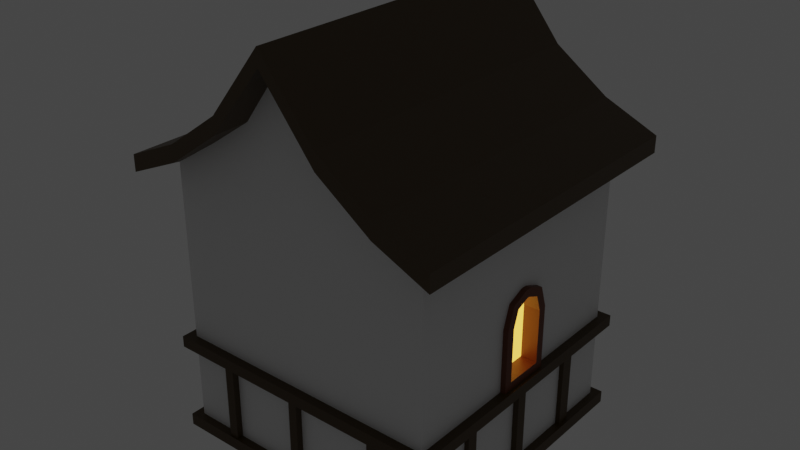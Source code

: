 # Source: small-house-3.blend  (saved by Blender 3.0.42; exported with 4.5.12 LTS)
import bpy
from mathutils import Matrix  # noqa: F401  (used for matrix-valued properties, if any)

bpy.ops.wm.read_factory_settings(use_empty=True)
scene = bpy.context.scene
scene.name = 'Scene'

# ---- collections
col_collection = bpy.data.collections.new('Collection'); scene.collection.children.link(col_collection)

# ---- materials (node trees are filled in below, after node groups)
mat_material_001 = bpy.data.materials.new('Material.001')
mat_material_001.use_transparent_shadow = False
mat_material_002 = bpy.data.materials.new('Material.002')
mat_material_002.use_transparent_shadow = False
mat_material_003 = bpy.data.materials.new('Material.003')
mat_material_003.use_transparent_shadow = False
mat_material_004 = bpy.data.materials.new('Material.004')
mat_material_004.use_transparent_shadow = False
mat_material_005 = bpy.data.materials.new('Material.005')
mat_material_005.use_transparent_shadow = False

# ---- material node trees
mat_material_001.use_nodes = True; mat_material_001.node_tree.nodes.clear()
_N = mat_material_001.node_tree.nodes; _L = mat_material_001.node_tree.links
n0 = _N.new('ShaderNodeBsdfPrincipled'); n0.name = 'Principled BSDF'; n0.location = (10, 300)
n0.distribution = 'GGX'
n0.subsurface_method = 'RANDOM_WALK_SKIN'
n0.inputs[3].default_value = 1.45
n0.inputs[27].default_value = (0.0, 0.0, 0.0, 1.0)
n0.inputs[28].default_value = 1.0
n1 = _N.new('ShaderNodeOutputMaterial'); n1.name = 'Material Output'; n1.location = (300, 300)
_L.new(n0.outputs[0], n1.inputs[0])
n1.is_active_output = True
mat_material_002.use_nodes = True; mat_material_002.node_tree.nodes.clear()
_N = mat_material_002.node_tree.nodes; _L = mat_material_002.node_tree.links
n0 = _N.new('ShaderNodeBsdfPrincipled'); n0.name = 'Principled BSDF'; n0.location = (10, 300)
n0.distribution = 'GGX'
n0.subsurface_method = 'RANDOM_WALK_SKIN'
n0.inputs[0].default_value = (0.1473, 0.03472, 0.008546, 1.0)
n0.inputs[3].default_value = 1.45
n0.inputs[27].default_value = (0.0, 0.0, 0.0, 1.0)
n0.inputs[28].default_value = 1.0
n1 = _N.new('ShaderNodeOutputMaterial'); n1.name = 'Material Output'; n1.location = (300, 300)
_L.new(n0.outputs[0], n1.inputs[0])
n1.is_active_output = True
mat_material_003.use_nodes = True; mat_material_003.node_tree.nodes.clear()
_N = mat_material_003.node_tree.nodes; _L = mat_material_003.node_tree.links
n0 = _N.new('ShaderNodeBsdfPrincipled'); n0.name = 'Principled BSDF'; n0.location = (10, 300)
n0.distribution = 'GGX'
n0.subsurface_method = 'RANDOM_WALK_SKIN'
n0.inputs[0].default_value = (0.08001, 0.04785, 0.01554, 1.0)
n0.inputs[3].default_value = 1.45
n0.inputs[27].default_value = (0.0, 0.0, 0.0, 1.0)
n0.inputs[28].default_value = 1.0
n1 = _N.new('ShaderNodeOutputMaterial'); n1.name = 'Material Output'; n1.location = (300, 300)
_L.new(n0.outputs[0], n1.inputs[0])
n1.is_active_output = True
mat_material_004.use_nodes = True; mat_material_004.node_tree.nodes.clear()
_N = mat_material_004.node_tree.nodes; _L = mat_material_004.node_tree.links
n0 = _N.new('ShaderNodeBsdfPrincipled'); n0.name = 'Principled BSDF'; n0.location = (10, 300)
n0.distribution = 'GGX'
n0.subsurface_method = 'RANDOM_WALK_SKIN'
n0.inputs[0].default_value = (0.06372, 0.03234, 0.002361, 1.0)
n0.inputs[3].default_value = 1.45
n0.inputs[27].default_value = (0.0, 0.0, 0.0, 1.0)
n0.inputs[28].default_value = 1.0
n1 = _N.new('ShaderNodeOutputMaterial'); n1.name = 'Material Output'; n1.location = (300, 300)
_L.new(n0.outputs[0], n1.inputs[0])
n1.is_active_output = True
mat_material_005.use_nodes = True; mat_material_005.node_tree.nodes.clear()
_N = mat_material_005.node_tree.nodes; _L = mat_material_005.node_tree.links
n0 = _N.new('ShaderNodeBsdfPrincipled'); n0.name = 'Principled BSDF'; n0.location = (10, 300)
n0.distribution = 'GGX'
n0.subsurface_method = 'RANDOM_WALK_SKIN'
n0.inputs[0].default_value = (0.8, 0.4024, 0.02654, 1.0)
n0.inputs[3].default_value = 1.45
n0.inputs[27].default_value = (1.0, 0.5372, 0.0683, 1.0)
n0.inputs[28].default_value = 2.0
n1 = _N.new('ShaderNodeOutputMaterial'); n1.name = 'Material Output'; n1.location = (300, 300)
_L.new(n0.outputs[0], n1.inputs[0])
n1.is_active_output = True

# ---- world
world_world = bpy.data.worlds.new('World'); scene.world = world_world
world_world.use_nodes = True; world_world.node_tree.nodes.clear()
_N = world_world.node_tree.nodes; _L = world_world.node_tree.links
n0 = _N.new('ShaderNodeOutputWorld'); n0.name = 'World Output'; n0.location = (300, 300)
n1 = _N.new('ShaderNodeBackground'); n1.name = 'Background'; n1.location = (10, 300)
n1.inputs[0].default_value = (0.05088, 0.05088, 0.05088, 1.0)
_L.new(n1.outputs[0], n0.inputs[0])
n0.is_active_output = True
world_world.color = (0.05088, 0.05088, 0.05088)
world_world.use_sun_shadow = False
world_world.sun_shadow_jitter_overblur = 0.0

# ---- meshes
me_cube_001 = bpy.data.meshes.new('Cube.001')
me_cube_001.from_pydata([(-24.78, -24.78, -24.78), (-29.75, -29.75, 24.84), (-24.78, 24.78, -24.78), (-29.75, 29.75, 24.84), (24.78, -24.78, -24.78), (29.75, -29.75, 24.84), (24.78, 24.78, -24.78), (29.75, 29.75, 24.84), (-24.78, -24.78, 26.34), (-24.78, 24.78, 26.34), (24.78, 24.78, 26.34), (24.78, -24.78, 26.34), (-29.75, -29.75, 27.9), (-29.75, 29.75, 27.9), (29.75, -29.75, 27.9), (29.75, 29.75, 27.9), (16.52, 24.78, -24.78), (8.259, 24.78, -24.78), (-7.384e-07, 24.78, -24.78), (-8.259, 24.78, -24.78), (-16.52, 24.78, -24.78), (-16.52, 24.78, 31.6), (-8.259, 24.78, 37.31), (7.384e-07, 24.78, 48.65), (8.259, 24.78, 37.31), (16.52, 24.78, 31.6), (-16.52, -24.78, -24.78), (-8.259, -24.78, -24.78), (7.384e-07, -24.78, -24.78), (8.259, -24.78, -24.78), (16.52, -24.78, -24.78), (16.52, -24.78, 31.6), (8.259, -24.78, 37.31), (-7.384e-07, -24.78, 48.65), (-8.259, -24.78, 37.31), (-16.52, -24.78, 31.6), (-19.83, 29.75, 29.24), (-9.916, 29.75, 36.29), (0.0, 29.75, 48.65), (9.916, 29.75, 36.29), (19.83, 29.75, 29.24), (19.83, -29.75, 29.24), (9.916, -29.75, 36.29), (0.0, -29.75, 48.65), (-9.916, -29.75, 36.29), (-19.83, -29.75, 29.24), (-19.83, 29.75, 32.3), (-9.916, 29.75, 39.35), (0.0, 29.75, 51.72), (9.916, 29.75, 39.35), (19.83, 29.75, 32.3), (19.83, -29.75, 32.3), (9.916, -29.75, 39.35), (0.0, -29.75, 51.72), (-9.916, -29.75, 39.35), (-19.83, -29.75, 32.3), (-24.78, 5.312, -24.78), (-24.78, -4.918, -24.78), (-24.78, -4.918, 26.34), (-24.78, 5.312, 26.34), (24.78, -4.918, -24.78), (24.78, 5.312, -24.78), (24.78, 5.312, 26.34), (24.78, -4.918, 26.34), (-29.75, -6.575, 24.84), (-29.75, 6.969, 24.84), (29.75, 6.969, 24.84), (29.75, -6.575, 24.84), (-29.75, -6.575, 27.9), (-29.75, 6.969, 27.9), (29.75, 6.969, 27.9), (29.75, -6.575, 27.9), (-19.83, -6.575, 32.3), (-19.83, 6.969, 32.3), (-9.916, -6.575, 39.35), (-9.916, 6.969, 39.35), (0.0, -6.575, 51.72), (0.0, 6.969, 51.72), (9.916, -6.575, 39.35), (9.916, 6.969, 39.35), (19.83, -6.575, 32.3), (19.83, 6.969, 32.3), (-16.52, 5.312, -24.78), (-16.52, -4.918, -24.78), (-8.259, 5.312, -24.78), (-8.259, -4.918, -24.78), (-2.461e-07, 5.312, -24.78), (2.461e-07, -4.918, -24.78), (8.259, 5.312, -24.78), (8.259, -4.918, -24.78), (16.52, 5.312, -24.78), (16.52, -4.918, -24.78), (-24.78, -24.78, -6.333), (-24.78, -24.78, 14.49), (-24.78, 24.78, 14.49), (-24.78, 24.78, -6.333), (24.78, 24.78, 14.49), (24.78, 24.78, -6.333), (24.78, -24.78, 14.49), (24.78, -24.78, -6.333), (16.52, -24.78, 14.49), (16.52, -24.78, -6.333), (8.259, -24.78, 14.49), (8.259, -24.78, -6.333), (-2.866e-07, -24.78, 14.49), (2.057e-07, -24.78, -6.333), (-8.259, -24.78, 14.49), (-8.259, -24.78, -6.333), (-16.52, -24.78, 14.49), (-16.52, -24.78, -6.333), (-16.52, 24.78, 14.49), (-16.52, 24.78, -6.333), (-8.259, 24.78, 14.49), (-8.259, 24.78, -6.333), (2.866e-07, 24.78, 14.49), (-2.057e-07, 24.78, -6.333), (8.259, 24.78, 14.49), (8.259, 24.78, -6.333), (16.52, 24.78, 14.49), (16.52, 24.78, -6.333), (24.78, 3.769, -4.795), (24.78, -3.375, -4.795), (-24.78, -3.375, -4.795), (-24.78, 3.769, -4.795), (24.78, 5.312, 15.22), (24.78, 0.4836, 9.156), (24.78, 3.769, 5.096), (24.78, 9.834, 14.49), (24.78, 3.988, 12.02), (24.78, 5.312, 10.7), (24.78, 2.743, 8.22), (24.78, 6.637, 9.374), (24.78, 6.637, 12.02), (24.78, -9.44, 14.49), (24.78, -3.375, 5.096), (24.78, -0.08961, 9.156), (24.78, -4.918, 15.22), (24.78, -6.243, 9.374), (24.78, -4.918, 10.7), (24.78, -2.349, 8.22), (24.78, -3.594, 12.02), (24.78, -6.243, 12.02), (-24.78, -4.918, 15.22), (-24.78, -0.08961, 9.156), (-24.78, -3.375, 5.096), (-24.78, -9.44, 14.49), (-24.78, -3.594, 12.02), (-24.78, -4.918, 10.7), (-24.78, -2.349, 8.22), (-24.78, -6.243, 9.374), (-24.78, -6.243, 12.02), (-24.78, 9.834, 14.49), (-24.78, 3.769, 5.096), (-24.78, 0.4836, 9.156), (-24.78, 5.312, 15.22), (-24.78, 6.637, 9.374), (-24.78, 5.312, 10.7), (-24.78, 2.743, 8.22), (-24.78, 3.988, 12.02), (-24.78, 6.637, 12.02), (-24.78, -4.918, -6.333), (-24.78, 5.312, -6.333), (24.78, 5.312, -6.333), (24.78, -4.918, -6.333), (24.78, 0.7905, 10.7), (24.78, 3.988, 9.374), (24.78, 5.312, 5.343), (24.78, -4.918, 5.343), (24.78, -3.594, 9.374), (24.78, -0.3965, 10.7), (-24.78, -0.3965, 10.7), (-24.78, -3.594, 9.374), (-24.78, -4.918, 5.343), (-24.78, 5.312, 5.343), (-24.78, 3.988, 9.374), (-24.78, 0.7905, 10.7), (22.73, 3.769, -4.795), (22.73, -3.375, -4.795), (22.73, 0.4836, 9.156), (22.73, 2.743, 8.22), (22.73, 3.769, 5.096), (22.73, -3.375, 5.096), (22.73, -2.349, 8.22), (22.73, -0.08961, 9.156), (-23.08, -3.375, -4.795), (-23.08, 3.769, -4.795), (-23.08, -0.08961, 9.156), (-23.08, -2.349, 8.22), (-23.08, -3.375, 5.096), (-23.08, 3.769, 5.096), (-23.08, 2.743, 8.22), (-23.08, 0.4836, 9.156), (-25.89, -4.918, -6.338), (-25.89, 5.312, -6.338), (-25.89, -0.3965, 10.7), (-25.89, -3.594, 9.374), (-25.89, -4.918, 5.343), (-25.89, 5.312, 5.343), (-25.89, 3.988, 9.374), (-25.89, 0.7905, 10.7), (-25.89, -3.375, -4.795), (-25.89, 3.769, -4.795), (-25.89, -0.08961, 9.156), (-25.89, -2.349, 8.22), (-25.89, -3.375, 5.096), (-25.89, 3.769, 5.096), (-25.89, 2.743, 8.22), (-25.89, 0.4836, 9.156), (25.73, 5.312, -6.338), (25.73, -4.918, -6.338), (25.73, 0.7905, 10.7), (25.73, 3.988, 9.374), (25.73, 5.312, 5.343), (25.73, -4.918, 5.343), (25.73, -3.594, 9.374), (25.73, -0.3965, 10.7), (25.73, 3.769, -4.795), (25.73, -3.375, -4.795), (25.73, 0.4836, 9.156), (25.73, 2.743, 8.22), (25.73, 3.769, 5.096), (25.73, -3.375, 5.096), (25.73, -2.349, 8.22), (25.73, -0.08961, 9.156), (-24.78, 24.78, -8.297), (24.78, 24.78, -8.297), (24.78, -24.78, -8.297), (16.52, -24.78, -8.297), (8.259, -24.78, -8.297), (2.624e-07, -24.78, -8.297), (-8.259, -24.78, -8.297), (-16.52, -24.78, -8.297), (-16.52, 24.78, -8.297), (-8.259, 24.78, -8.297), (-2.624e-07, 24.78, -8.297), (8.259, 24.78, -8.297), (16.52, 24.78, -8.297), (24.78, 12.94, -8.297), (24.78, -12.13, -8.297), (-24.78, -11.25, -8.297), (-24.78, 11.85, -8.297), (-24.78, -24.78, -8.297), (-24.78, 24.78, -22.68), (24.78, 24.78, -22.68), (24.78, -24.78, -22.68), (16.52, -24.78, -22.68), (8.259, -24.78, -22.68), (6.777e-07, -24.78, -22.68), (-8.259, -24.78, -22.68), (-16.52, -24.78, -22.68), (-16.52, 24.78, -22.68), (-8.259, 24.78, -22.68), (-6.777e-07, 24.78, -22.68), (8.259, 24.78, -22.68), (16.52, 24.78, -22.68), (24.78, 12.94, -22.68), (24.78, -12.13, -22.68), (-24.78, -11.25, -22.68), (-24.78, 11.85, -22.68), (-24.78, -24.78, -22.68), (-24.78, -8.11, -24.78), (-16.52, -8.11, -24.78), (-8.259, -8.11, -24.78), (3.252e-07, -8.11, -24.78), (8.259, -8.11, -24.78), (16.52, -8.11, -24.78), (24.78, -8.11, -24.78), (-24.78, -8.11, -6.333), (24.78, -8.11, -6.333), (24.78, -14.16, -8.297), (-24.78, -13.34, -8.297), (-24.78, -13.34, -22.68), (24.78, -14.16, -22.68), (24.78, 9.203, -24.78), (-24.78, 9.203, -24.78), (-16.52, 9.203, -24.78), (-8.259, 9.203, -24.78), (-3.445e-07, 9.203, -24.78), (8.259, 9.203, -24.78), (16.52, 9.203, -24.78), (24.78, 9.203, -6.333), (-24.78, 9.203, -6.333), (-24.78, 13.87, -8.297), (24.78, 15.3, -8.297), (24.78, 15.3, -22.68), (-24.78, 13.87, -22.68), (14.97, 24.78, -24.78), (14.97, 24.78, 32.66), (14.97, -24.78, -24.78), (14.97, -24.78, 32.66), (17.98, 29.75, 30.56), (17.98, -29.75, 30.56), (17.98, 29.75, 33.62), (17.98, -29.75, 33.62), (14.97, 5.312, -24.78), (14.97, -4.918, -24.78), (17.98, -6.575, 33.62), (17.98, 6.969, 33.62), (14.97, 24.78, -6.333), (14.97, 24.78, 14.49), (14.97, -24.78, -6.333), (14.97, -24.78, 14.49), (14.97, -24.78, -8.297), (14.97, 24.78, -8.297), (14.97, 24.78, -22.68), (14.97, -24.78, -22.68), (14.97, -8.11, -24.78), (14.97, 9.203, -24.78), (-1.666, 24.78, -24.78), (-1.666, 24.78, 46.36), (-1.666, -24.78, -24.78), (-1.666, -24.78, 46.36), (-2.0, 29.75, 46.16), (-2.0, -29.75, 46.16), (-2.0, 29.75, 49.22), (-2.0, -29.75, 49.22), (-1.666, 5.312, -24.78), (-1.666, -4.918, -24.78), (-2.0, -6.575, 49.22), (-2.0, 6.969, 49.22), (-1.666, 24.78, -6.333), (-1.666, 24.78, 14.49), (-1.666, -24.78, -6.333), (-1.666, -24.78, 14.49), (-1.666, -24.78, -8.297), (-1.666, 24.78, -8.297), (-1.666, 24.78, -22.68), (-1.666, -24.78, -22.68), (-1.666, -8.11, -24.78), (-1.666, 9.203, -24.78), (-14.74, 24.78, -24.78), (-14.74, 24.78, 32.82), (-14.74, -24.78, -24.78), (-14.74, -24.78, 32.82), (-17.7, 29.75, 30.75), (-17.7, -29.75, 30.75), (-17.7, 29.75, 33.81), (-17.7, -29.75, 33.81), (-14.74, 5.312, -24.78), (-14.74, -4.918, -24.78), (-17.7, -6.575, 33.81), (-17.7, 6.969, 33.81), (-14.74, 24.78, -6.333), (-14.74, 24.78, 14.49), (-14.74, -24.78, -6.333), (-14.74, -24.78, 14.49), (-14.74, -24.78, -8.297), (-14.74, 24.78, -8.297), (-14.74, 24.78, -22.68), (-14.74, -24.78, -22.68), (-14.74, -8.11, -24.78), (-14.74, 9.203, -24.78), (-26.45, -26.46, -8.363), (-26.45, -26.46, -6.267), (-26.45, -5.259, -6.267), (-26.45, 5.665, -6.267), (-26.45, -8.667, -6.267), (26.46, 5.665, -6.267), (26.46, -5.259, -6.267), (26.46, 9.82, -6.267), (15.99, 26.45, -6.267), (17.64, 26.45, -6.267), (0.006956, 26.45, -6.267), (8.825, 26.45, -6.267), (-1.772, 26.45, -6.267), (-15.74, 26.45, -6.267), (-8.811, 26.45, -6.267), (-26.45, 26.45, -6.267), (-17.63, 26.45, -6.267), (-15.74, -26.46, -6.267), (-17.63, -26.46, -6.267), (-1.772, -26.46, -6.267), (-8.811, -26.46, -6.267), (8.825, -26.46, -6.267), (0.006956, -26.46, -6.267), (15.99, -26.46, -6.267), (26.46, -26.46, -6.267), (17.64, -26.46, -6.267), (26.46, -8.667, -6.267), (26.46, 26.45, -6.267), (-26.45, 9.82, -6.267), (-26.45, 26.45, -8.363), (26.46, 26.45, -8.363), (26.46, -26.46, -8.363), (17.64, -26.46, -8.363), (8.825, -26.46, -8.363), (0.006956, -26.46, -8.363), (-8.811, -26.46, -8.363), (-17.63, -26.46, -8.363), (-17.63, 26.45, -8.363), (-8.811, 26.45, -8.363), (0.006955, 26.45, -8.363), (8.825, 26.45, -8.363), (17.64, 26.45, -8.363), (26.46, 13.81, -8.363), (26.46, -12.96, -8.363), (-26.45, -12.02, -8.363), (-26.45, 12.64, -8.363), (-26.45, 14.81, -8.363), (26.46, -15.13, -8.363), (15.99, -26.46, -8.363), (-1.772, -26.46, -8.363), (-15.74, -26.46, -8.363), (-15.74, 26.45, -8.363), (-1.772, 26.45, -8.363), (15.99, 26.45, -8.363), (26.46, 16.33, -8.363), (-26.45, -14.25, -8.363), (-26.29, -8.614, -24.84), (-26.29, -26.3, -24.84), (-26.29, 26.29, -22.61), (-26.29, 26.29, -24.84), (-17.52, 26.29, -24.84), (26.3, 26.29, -22.61), (26.3, 26.29, -24.84), (26.3, 9.761, -24.84), (26.3, -26.3, -22.61), (26.3, -26.3, -24.84), (17.54, -26.3, -24.84), (17.54, 26.29, -24.84), (15.9, 26.29, -24.84), (8.772, 26.29, -24.84), (0.006297, 26.29, -24.84), (-1.762, 26.29, -24.84), (-8.759, 26.29, -24.84), (-15.64, 26.29, -24.84), (-17.52, -26.3, -24.84), (-15.64, -26.3, -24.84), (-8.759, -26.3, -24.84), (-1.762, -26.3, -24.84), (0.006299, -26.3, -24.84), (8.772, -26.3, -24.84), (15.9, -26.3, -24.84), (17.54, -26.3, -22.61), (8.772, -26.3, -22.61), (0.006299, -26.3, -22.61), (-8.759, -26.3, -22.61), (-17.52, -26.3, -22.61), (-17.52, 26.29, -22.61), (-8.759, 26.29, -22.61), (0.006297, 26.29, -22.61), (8.772, 26.29, -22.61), (17.54, 26.29, -22.61), (-26.29, 9.761, -24.84), (-26.29, 5.632, -24.84), (-26.29, -5.227, -24.84), (26.3, -8.614, -24.84), (26.3, -5.227, -24.84), (26.3, 5.632, -24.84), (26.3, 13.73, -22.61), (26.3, -12.88, -22.61), (-26.29, -11.95, -22.61), (-26.29, 12.57, -22.61), (-26.29, -26.3, -22.61), (-26.29, -14.16, -22.61), (26.3, 16.24, -22.61), (15.9, 26.29, -22.61), (-1.762, 26.29, -22.61), (-15.64, 26.29, -22.61), (-15.64, -26.3, -22.61), (-1.762, -26.3, -22.61), (15.9, -26.3, -22.61), (26.3, -15.04, -22.61), (-26.29, 14.72, -22.61), (-25.84, -13.34, -8.297), (-25.84, -11.25, -8.297), (-25.84, -11.25, -22.68), (-25.84, 11.85, -8.297), (-25.84, 11.85, -22.68), (-25.84, -13.34, -22.68), (-25.84, 13.87, -8.297), (-25.84, 13.87, -22.68), (25.62, 15.3, -8.297), (25.62, 12.94, -8.297), (25.62, 12.94, -22.68), (25.62, -12.13, -8.297), (25.62, -12.13, -22.68), (25.62, 15.3, -22.68), (25.62, -14.16, -8.297), (25.62, -14.16, -22.68), (-1.666, 25.82, -8.297), (-2.624e-07, 25.82, -8.297), (14.97, 25.82, -8.297), (16.52, 25.82, -8.297), (-16.52, 25.82, -8.297), (-16.52, 25.82, -22.68), (-6.777e-07, 25.82, -22.68), (16.52, 25.82, -22.68), (14.97, 25.82, -22.68), (-1.666, 25.82, -22.68), (-14.74, 25.82, -8.297), (-14.74, 25.82, -22.68), (-14.74, -25.98, -8.297), (-16.52, -25.98, -8.297), (16.52, -25.98, -8.297), (16.52, -25.98, -22.68), (2.624e-07, -25.98, -8.297), (6.777e-07, -25.98, -22.68), (-16.52, -25.98, -22.68), (-14.74, -25.98, -22.68), (14.97, -25.98, -8.297), (14.97, -25.98, -22.68), (-1.666, -25.98, -8.297), (-1.666, -25.98, -22.68), (-24.78, -0.3377, -24.78), (24.78, -0.3377, -24.78), (-16.52, -0.3377, -24.78), (-8.259, -0.3377, -24.78), (2.573e-08, -0.3377, -24.78), (8.259, -0.3377, -24.78), (16.52, -0.3377, -24.78), (-24.78, -0.3377, -6.333), (24.78, -0.3377, -6.333), (-24.78, -0.1764, -4.795), (24.78, -0.1764, -4.795), (22.73, -0.1764, -4.795), (-23.08, -0.1764, -4.795), (-25.89, -0.3377, -6.338), (-25.89, -0.1764, -4.795), (25.73, -0.3377, -6.338), (25.73, -0.1764, -4.795), (24.78, -0.9064, -8.297), (-24.78, -0.9085, -8.297), (-24.78, -0.9085, -22.68), (24.78, -0.9064, -22.68), (14.97, -0.3377, -24.78), (-1.666, -0.3377, -24.78), (-14.74, -0.3377, -24.78), (-26.45, -0.3679, -6.267), (26.46, -0.3679, -6.267), (26.46, -0.9752, -8.363), (-26.45, -0.9774, -8.363), (-26.29, -0.365, -24.84), (26.3, -0.365, -24.84), (-26.29, -0.9709, -22.61), (26.3, -0.9687, -22.61), (24.78, 0.4697, -24.78), (-24.78, 0.4697, -6.333), (-24.78, 0.3875, -4.795), (-23.08, 0.3875, -4.795), (-25.89, 0.4697, -6.338), (-25.89, 0.3875, -4.795), (-24.78, 0.9146, -8.297), (-24.78, 0.9146, -22.68), (-26.45, 0.4942, -6.267), (-26.45, 0.9692, -8.363), (26.3, 0.4919, -24.84), (-26.29, 0.9641, -22.61), (-24.78, 0.4697, -24.78), (-16.52, 0.4697, -24.78), (-8.259, 0.4697, -24.78), (-1.312e-08, 0.4697, -24.78), (8.259, 0.4697, -24.78), (16.52, 0.4697, -24.78), (24.78, 0.4697, -6.333), (24.78, 0.3875, -4.795), (22.73, 0.3875, -4.795), (25.73, 0.4697, -6.338), (25.73, 0.3875, -4.795), (24.78, 1.072, -8.297), (24.78, 1.072, -22.68), (14.97, 0.4697, -24.78), (-1.666, 0.4697, -24.78), (-14.74, 0.4697, -24.78), (26.46, 0.4942, -6.267), (26.46, 1.137, -8.363), (-26.29, 0.4919, -24.84), (26.3, 1.131, -22.61), (25.82, 1.072, -8.297), (25.82, -0.9064, -8.297), (25.82, 1.072, -22.68), (25.82, -0.9064, -22.68), (-25.64, -0.9085, -8.297), (-25.64, -0.9085, -22.68), (-25.64, 0.9146, -8.297), (-25.64, 0.9146, -22.68), (24.78, -22.76, 26.34), (29.75, -27.39, 24.84), (29.75, -27.39, 27.9), (-24.78, -22.76, 26.34), (-29.75, -27.39, 24.84), (-29.75, -27.39, 27.9), (-19.83, -27.39, 32.3), (-9.916, -27.39, 39.35), (0.0, -27.39, 51.72), (9.916, -27.39, 39.35), (19.83, -27.39, 32.3), (17.98, -27.39, 33.62), (-2.0, -27.39, 49.22), (-17.7, -27.39, 33.81), (-24.78, 22.31, 26.34), (-29.75, 26.86, 24.84), (-29.75, 26.86, 27.9), (-19.83, 26.86, 32.3), (-9.916, 26.86, 39.35), (0.0, 26.86, 51.72), (9.916, 26.86, 39.35), (19.83, 26.86, 32.3), (24.78, 22.31, 26.34), (29.75, 26.86, 24.84), (29.75, 26.86, 27.9), (17.98, 26.86, 33.62), (-2.0, 26.86, 49.22), (-17.7, 26.86, 33.81)], [], [(161, 173, 155, 151, 94, 95, 281), (118, 25, 10, 96), (163, 167, 137, 133, 98, 99, 268), (108, 35, 8, 93), (265, 266, 4, 30), (591, 3, 9, 590), (40, 7, 10, 25), (577, 5, 11, 576), (45, 1, 8, 35), (41, 5, 14, 51), (36, 3, 13, 46), (599, 7, 15, 600), (580, 1, 12, 581), (597, 600, 15, 50), (592, 593, 46, 13), (603, 594, 47, 336), (602, 595, 48, 314), (595, 596, 49, 48), (601, 597, 50, 292), (7, 40, 50, 15), (290, 39, 49, 292), (39, 38, 48, 49), (312, 37, 47, 314), (334, 36, 46, 336), (1, 45, 55, 12), (335, 44, 54, 337), (313, 43, 53, 315), (43, 42, 52, 53), (291, 41, 51, 293), (5, 41, 31, 11), (291, 42, 32, 289), (42, 43, 33, 32), (313, 44, 34, 311), (335, 45, 35, 333), (3, 36, 21, 9), (334, 37, 22, 331), (312, 38, 23, 309), (38, 39, 24, 23), (290, 40, 25, 287), (260, 261, 26, 0), (350, 262, 27, 332), (328, 263, 28, 310), (263, 264, 29, 28), (306, 265, 30, 288), (98, 11, 31, 100), (301, 289, 32, 102), (102, 32, 33, 104), (323, 311, 34, 106), (345, 333, 35, 108), (94, 9, 21, 110), (343, 331, 22, 112), (321, 309, 23, 114), (114, 23, 24, 116), (299, 287, 25, 118), (307, 279, 90, 294), (525, 510, 91, 295), (277, 278, 88, 86), (508, 509, 89, 87), (329, 277, 86, 316), (526, 508, 87, 317), (351, 276, 84, 338), (527, 507, 85, 339), (274, 275, 82, 56), (504, 506, 83, 57), (587, 586, 80, 296), (296, 80, 81, 297), (584, 585, 78, 76), (76, 78, 79, 77), (588, 584, 76, 318), (318, 76, 77, 319), (589, 583, 74, 340), (340, 74, 75, 341), (581, 582, 72, 68), (68, 72, 73, 69), (586, 578, 71, 80), (80, 71, 70, 81), (591, 65, 69, 592), (65, 64, 68, 69), (577, 67, 71, 578), (67, 66, 70, 71), (599, 66, 62, 598), (66, 67, 63, 62), (580, 64, 58, 579), (64, 65, 59, 58), (279, 273, 61, 90), (510, 505, 60, 91), (133, 141, 136, 63, 576, 11, 98), (97, 96, 127, 131, 166, 162, 280), (151, 159, 154, 59, 590, 9, 94), (92, 93, 145, 149, 172, 160, 267), (231, 346, 402, 388), (93, 8, 579, 58, 142, 150, 145), (342, 113, 366, 365), (157, 152, 189, 190), (325, 233, 390, 404), (96, 10, 598, 62, 124, 132, 127), (97, 280, 359, 379), (134, 121, 177, 181), (230, 324, 401, 387), (298, 299, 118, 119), (324, 229, 386, 401), (115, 114, 116, 117), (229, 228, 385, 386), (320, 321, 114, 115), (320, 115, 362, 364), (342, 343, 112, 113), (228, 302, 400, 385), (95, 94, 110, 111), (105, 322, 371, 374), (344, 345, 108, 109), (227, 226, 383, 384), (322, 323, 106, 107), (115, 117, 363, 362), (103, 102, 104, 105), (241, 231, 388, 352), (300, 301, 102, 103), (113, 320, 364, 366), (99, 98, 100, 101), (226, 269, 399, 383), (109, 108, 93, 92), (298, 119, 361, 360), (170, 146, 142, 58, 59, 154, 158, 175), (225, 236, 393, 382), (119, 118, 96, 97), (280, 162, 357, 359), (124, 128, 129, 132), (164, 165, 129, 128), (166, 131, 129, 165), (127, 132, 129, 131), (133, 137, 138, 141), (167, 168, 138, 137), (169, 140, 138, 168), (136, 141, 138, 140), (142, 146, 147, 150), (170, 171, 147, 146), (172, 149, 147, 171), (145, 150, 147, 149), (151, 155, 156, 159), (173, 174, 156, 155), (175, 158, 156, 174), (154, 159, 156, 158), (164, 128, 124, 62, 63, 136, 140, 169), (143, 148, 203, 202), (139, 135, 223, 222), (162, 166, 212, 208), (121, 134, 221, 217), (166, 165, 211, 212), (134, 139, 222, 221), (172, 171, 195, 196), (153, 143, 202, 207), (173, 161, 193, 197), (160, 172, 196, 192), (126, 120, 216, 220), (130, 126, 220, 219), (135, 125, 218, 223), (511, 160, 192, 517), (171, 170, 194, 195), (175, 174, 198, 199), (176, 180, 179, 178, 183, 182, 181, 177, 515, 556), (555, 120, 176, 556), (125, 135, 183, 178), (139, 134, 181, 182), (130, 125, 178, 179), (120, 126, 180, 176), (135, 139, 182, 183), (126, 130, 179, 180), (184, 188, 187, 186, 191, 190, 189, 185, 539, 516), (148, 143, 186, 187), (152, 123, 185, 189), (143, 153, 191, 186), (513, 122, 184, 516), (153, 157, 190, 191), (144, 148, 187, 188), (122, 144, 188, 184), (541, 201, 193, 540), (202, 203, 195, 194), (203, 204, 196, 195), (205, 206, 198, 197), (206, 207, 199, 198), (207, 202, 194, 199), (204, 200, 192, 196), (201, 205, 197, 193), (144, 122, 200, 204), (148, 144, 204, 203), (538, 123, 201, 541), (123, 152, 205, 201), (170, 175, 199, 194), (152, 157, 206, 205), (174, 173, 197, 198), (157, 153, 207, 206), (520, 217, 209, 519), (218, 219, 211, 210), (219, 220, 212, 211), (221, 222, 214, 213), (222, 223, 215, 214), (223, 218, 210, 215), (220, 216, 208, 212), (217, 221, 213, 209), (167, 163, 209, 213), (554, 162, 208, 557), (168, 167, 213, 214), (164, 169, 215, 210), (514, 121, 217, 520), (169, 168, 214, 215), (125, 130, 219, 218), (165, 164, 210, 211), (285, 282, 224, 242), (254, 236, 225, 243), (272, 269, 226, 244), (249, 231, 241, 259), (244, 226, 227, 245), (305, 302, 228, 246), (246, 228, 229, 247), (327, 324, 230, 248), (305, 245, 495, 501), (242, 224, 232, 250), (348, 347, 233, 251), (347, 348, 491, 490), (252, 234, 235, 253), (303, 236, 483, 482), (255, 284, 477, 474), (524, 521, 238, 256), (240, 282, 470, 467), (543, 542, 240, 258), (30, 4, 417, 418), (251, 326, 457, 439), (19, 330, 425, 424), (536, 61, 448, 546), (4, 266, 446, 417), (266, 60, 447, 446), (273, 6, 414, 415), (330, 20, 412, 425), (308, 19, 424, 423), (504, 57, 445, 532), (20, 2, 411, 412), (17, 18, 422, 421), (274, 56, 444, 443), (286, 17, 421, 420), (57, 260, 408, 445), (2, 274, 443, 411), (248, 349, 459, 436), (6, 16, 419, 414), (29, 288, 432, 431), (285, 242, 410, 463), (259, 241, 270, 271), (284, 283, 472, 477), (281, 95, 367, 380), (224, 282, 398, 381), (295, 91, 265, 306), (87, 89, 264, 263), (317, 87, 263, 328), (339, 85, 262, 350), (57, 83, 261, 260), (91, 60, 266, 265), (61, 273, 415, 448), (250, 348, 458, 438), (243, 225, 283, 284), (257, 271, 469, 466), (512, 163, 358, 529), (347, 232, 389, 403), (16, 6, 273, 279), (2, 20, 275, 274), (330, 19, 276, 351), (308, 18, 277, 329), (18, 17, 278, 277), (286, 16, 279, 307), (17, 286, 307, 278), (89, 295, 306, 264), (254, 243, 413, 442), (260, 0, 409, 408), (253, 235, 303, 304), (245, 227, 494, 495), (101, 100, 301, 300), (267, 160, 354, 356), (117, 116, 299, 298), (119, 97, 379, 361), (78, 296, 297, 79), (585, 587, 296, 78), (509, 525, 295, 89), (278, 307, 294, 88), (116, 24, 287, 299), (100, 31, 289, 301), (264, 306, 288, 29), (39, 290, 287, 24), (41, 291, 289, 31), (42, 291, 293, 52), (40, 290, 292, 50), (596, 601, 292, 49), (19, 308, 329, 276), (85, 317, 328, 262), (16, 286, 420, 419), (272, 244, 416, 462), (251, 233, 325, 326), (327, 247, 497, 503), (105, 104, 323, 322), (346, 230, 387, 402), (113, 112, 321, 320), (537, 161, 355, 544), (74, 318, 319, 75), (583, 588, 318, 74), (507, 526, 317, 85), (276, 329, 316, 84), (112, 22, 309, 321), (104, 33, 311, 323), (262, 328, 310, 27), (37, 312, 309, 22), (43, 313, 311, 33), (44, 313, 315, 54), (38, 312, 314, 48), (594, 602, 314, 47), (20, 330, 351, 275), (83, 339, 350, 261), (249, 259, 453, 437), (244, 245, 433, 416), (236, 254, 487, 483), (248, 230, 346, 349), (107, 106, 345, 344), (268, 99, 376, 378), (111, 110, 343, 342), (107, 344, 369, 372), (72, 340, 341, 73), (582, 589, 340, 72), (506, 527, 339, 83), (275, 351, 338, 82), (110, 21, 331, 343), (106, 34, 333, 345), (261, 350, 332, 26), (36, 334, 331, 21), (44, 335, 333, 34), (45, 335, 337, 55), (37, 334, 336, 47), (593, 603, 336, 46), (545, 544, 355, 397), (407, 356, 354, 396), (530, 529, 358, 395), (406, 359, 357, 394), (405, 360, 361, 393), (391, 362, 363, 392), (404, 364, 362, 391), (403, 365, 366, 390), (381, 367, 368, 389), (402, 369, 370, 388), (401, 371, 372, 387), (385, 373, 374, 386), (400, 375, 373, 385), (383, 376, 377, 384), (388, 370, 353, 352), (399, 378, 376, 383), (393, 361, 379, 382), (398, 380, 367, 381), (395, 358, 378, 399), (352, 353, 356, 407), (397, 355, 380, 398), (382, 379, 359, 406), (384, 377, 375, 400), (392, 363, 360, 405), (386, 374, 371, 401), (390, 366, 364, 404), (387, 372, 369, 402), (389, 368, 365, 403), (161, 281, 380, 355), (92, 267, 356, 353), (232, 224, 381, 389), (282, 240, 397, 398), (163, 268, 378, 358), (95, 111, 368, 367), (233, 347, 403, 390), (283, 225, 382, 406), (269, 238, 395, 399), (234, 325, 404, 391), (117, 298, 360, 363), (270, 241, 352, 407), (344, 109, 370, 369), (235, 234, 391, 392), (236, 303, 405, 393), (101, 300, 375, 377), (322, 107, 372, 371), (237, 283, 406, 394), (559, 237, 394, 565), (302, 227, 384, 400), (103, 105, 374, 373), (239, 270, 407, 396), (303, 235, 392, 405), (522, 239, 396, 531), (300, 103, 373, 375), (99, 101, 377, 376), (111, 342, 365, 368), (109, 92, 353, 370), (566, 547, 452, 444), (408, 454, 451, 445), (533, 535, 450, 447), (415, 455, 449, 448), (420, 456, 442, 419), (422, 440, 441, 421), (423, 457, 440, 422), (425, 458, 439, 424), (411, 410, 438, 412), (427, 459, 437, 426), (429, 460, 436, 428), (431, 434, 435, 430), (432, 461, 434, 431), (417, 416, 433, 418), (426, 437, 453, 409), (446, 462, 416, 417), (419, 442, 413, 414), (443, 463, 410, 411), (447, 450, 462, 446), (409, 453, 454, 408), (444, 452, 463, 443), (414, 413, 455, 415), (418, 433, 461, 432), (421, 441, 456, 420), (430, 435, 460, 429), (424, 439, 457, 423), (428, 436, 459, 427), (412, 438, 458, 425), (247, 327, 460, 435), (543, 258, 452, 547), (26, 332, 427, 426), (271, 257, 451, 454), (0, 26, 426, 409), (243, 284, 455, 413), (524, 256, 450, 535), (332, 27, 428, 427), (258, 285, 463, 452), (259, 271, 454, 453), (284, 255, 449, 455), (310, 28, 430, 429), (256, 272, 462, 450), (304, 254, 442, 456), (28, 29, 431, 430), (252, 253, 441, 440), (288, 30, 418, 432), (326, 252, 440, 457), (348, 251, 439, 458), (18, 308, 423, 422), (253, 304, 456, 441), (242, 250, 438, 410), (245, 305, 461, 433), (349, 249, 437, 459), (27, 310, 429, 428), (327, 248, 436, 460), (246, 247, 435, 434), (305, 246, 434, 461), (469, 464, 465, 466), (468, 467, 470, 471), (239, 257, 466, 465), (282, 285, 471, 470), (270, 239, 465, 464), (285, 258, 468, 471), (271, 270, 464, 469), (258, 240, 467, 468), (477, 472, 473, 474), (476, 475, 478, 479), (269, 272, 479, 478), (272, 256, 476, 479), (237, 255, 474, 473), (283, 237, 473, 472), (256, 238, 475, 476), (238, 269, 478, 475), (489, 480, 481, 486), (488, 482, 483, 487), (485, 484, 490, 491), (326, 325, 480, 489), (304, 303, 482, 488), (325, 234, 481, 480), (234, 252, 486, 481), (252, 326, 489, 486), (232, 347, 490, 484), (250, 232, 484, 485), (348, 250, 485, 491), (254, 304, 488, 487), (499, 492, 493, 498), (495, 494, 500, 501), (497, 496, 502, 503), (229, 324, 502, 496), (249, 349, 499, 498), (227, 302, 500, 494), (346, 231, 493, 492), (231, 249, 498, 493), (349, 346, 492, 499), (324, 327, 503, 502), (302, 305, 501, 500), (247, 229, 496, 497), (560, 524, 535, 567), (257, 523, 534, 451), (546, 567, 535, 533), (445, 451, 534, 532), (542, 522, 531, 545), (238, 521, 530, 395), (565, 564, 529, 530), (396, 354, 528, 531), (549, 563, 527, 506), (550, 562, 526, 507), (160, 511, 528, 354), (552, 561, 525, 509), (554, 512, 529, 564), (548, 504, 532, 566), (60, 505, 533, 447), (257, 239, 522, 523), (559, 521, 569, 568), (555, 514, 520, 558), (163, 512, 519, 209), (558, 520, 519, 557), (122, 513, 518, 200), (200, 518, 517, 192), (538, 513, 516, 539), (121, 514, 515, 177), (537, 511, 517, 540), (553, 536, 505, 510), (548, 549, 506, 504), (563, 550, 507, 527), (562, 551, 508, 526), (551, 552, 509, 508), (561, 553, 510, 525), (294, 90, 553, 561), (86, 88, 552, 551), (316, 86, 551, 562), (338, 84, 550, 563), (56, 82, 549, 548), (90, 61, 536, 553), (161, 537, 540, 193), (123, 538, 539, 185), (216, 558, 557, 208), (120, 555, 558, 216), (255, 237, 559, 560), (56, 548, 566, 444), (162, 554, 564, 357), (88, 294, 561, 552), (84, 316, 562, 550), (82, 338, 563, 549), (394, 357, 564, 565), (240, 542, 545, 397), (448, 449, 567, 546), (255, 560, 567, 449), (523, 543, 547, 534), (532, 534, 547, 566), (521, 559, 565, 530), (531, 528, 544, 545), (511, 537, 544, 528), (505, 536, 546, 533), (523, 522, 572, 573), (512, 554, 557, 519), (513, 538, 541, 518), (518, 541, 540, 517), (514, 555, 556, 515), (570, 568, 569, 571), (560, 559, 568, 570), (521, 524, 571, 569), (524, 560, 570, 571), (573, 572, 574, 575), (522, 542, 574, 572), (543, 523, 573, 575), (542, 543, 575, 574), (55, 337, 589, 582), (54, 315, 588, 583), (52, 293, 587, 585), (1, 580, 579, 8), (5, 577, 578, 14), (51, 14, 578, 586), (12, 55, 582, 581), (337, 54, 583, 589), (315, 53, 584, 588), (53, 52, 585, 584), (293, 51, 586, 587), (64, 580, 581, 68), (67, 577, 576, 63), (73, 341, 603, 593), (75, 319, 602, 594), (79, 297, 601, 596), (7, 599, 598, 10), (3, 591, 592, 13), (297, 81, 597, 601), (77, 79, 596, 595), (319, 77, 595, 602), (341, 75, 594, 603), (69, 73, 593, 592), (81, 70, 600, 597), (66, 599, 600, 70), (65, 591, 590, 59)])
me_cube_001.polygons.foreach_set('material_index', [0, 0, 0, 0, 0, 2, 2, 2, 2, 2, 2, 2, 2, 2, 2, 2, 2, 2, 2, 2, 2, 2, 2, 2, 2, 2, 2, 2, 2, 2, 2, 2, 2, 2, 2, 2, 2, 2, 2, 0, 0, 0, 0, 0, 0, 0, 0, 0, 0, 0, 0, 0, 0, 0, 0, 0, 0, 0, 0, 0, 0, 0, 0, 0, 2, 2, 2, 2, 2, 2, 2, 2, 2, 2, 2, 2, 2, 2, 2, 2, 2, 2, 2, 2, 0, 0, 0, 0, 0, 0, 3, 0, 3, 1, 3, 0, 3, 1, 3, 0, 3, 0, 3, 0, 3, 0, 3, 0, 3, 0, 3, 0, 3, 0, 3, 0, 3, 0, 3, 0, 3, 0, 3, 0, 3, 0, 0, 0, 0, 0, 0, 0, 0, 0, 0, 0, 0, 0, 0, 0, 0, 0, 1, 1, 1, 1, 1, 1, 1, 1, 1, 1, 1, 1, 1, 3, 1, 1, 4, 1, 1, 1, 1, 1, 1, 1, 4, 1, 1, 1, 1, 1, 1, 1, 1, 1, 1, 1, 1, 1, 1, 1, 1, 1, 1, 1, 1, 1, 1, 1, 1, 1, 1, 1, 1, 1, 1, 1, 1, 3, 1, 1, 1, 1, 1, 1, 0, 0, 0, 0, 0, 0, 0, 0, 3, 0, 0, 3, 0, 3, 3, 0, 3, 0, 0, 3, 0, 0, 0, 0, 0, 0, 0, 0, 0, 0, 0, 0, 0, 0, 3, 0, 0, 3, 0, 3, 3, 3, 0, 0, 0, 0, 0, 0, 0, 3, 0, 3, 3, 3, 0, 0, 0, 0, 0, 0, 0, 0, 3, 0, 0, 3, 0, 3, 0, 3, 2, 2, 0, 0, 0, 0, 0, 2, 2, 2, 2, 2, 0, 0, 0, 3, 0, 3, 0, 3, 0, 3, 2, 2, 0, 0, 0, 0, 0, 2, 2, 2, 2, 2, 0, 0, 3, 3, 3, 0, 0, 3, 0, 3, 2, 2, 0, 0, 0, 0, 0, 2, 2, 2, 2, 2, 3, 3, 3, 3, 3, 3, 3, 3, 3, 3, 3, 3, 3, 3, 3, 3, 3, 3, 3, 3, 3, 3, 3, 3, 3, 3, 3, 3, 3, 3, 3, 3, 3, 3, 3, 3, 3, 3, 3, 3, 3, 3, 3, 3, 3, 3, 3, 3, 3, 3, 3, 3, 3, 3, 3, 3, 3, 3, 3, 3, 3, 3, 3, 3, 3, 3, 3, 3, 3, 3, 3, 3, 3, 3, 3, 3, 3, 3, 3, 3, 3, 3, 3, 3, 3, 3, 0, 3, 0, 3, 3, 0, 3, 3, 3, 0, 3, 3, 0, 3, 0, 3, 3, 0, 3, 3, 3, 3, 0, 3, 3, 3, 3, 3, 3, 3, 3, 3, 3, 3, 3, 3, 3, 3, 3, 3, 3, 3, 3, 3, 3, 3, 3, 3, 3, 3, 3, 3, 3, 3, 3, 3, 3, 3, 3, 3, 3, 3, 3, 3, 3, 3, 3, 3, 3, 3, 3, 3, 3, 3, 0, 0, 3, 0, 3, 0, 0, 0, 3, 1, 3, 1, 1, 1, 1, 1, 3, 0, 0, 0, 0, 0, 0, 0, 0, 0, 0, 0, 0, 3, 1, 1, 1, 0, 0, 3, 0, 0, 0, 3, 3, 3, 3, 3, 3, 3, 3, 3, 0, 3, 3, 1, 1, 1, 3, 3, 3, 3, 3, 3, 3, 3, 2, 2, 2, 2, 2, 2, 2, 2, 2, 2, 2, 2, 2, 2, 2, 2, 2, 2, 2, 2, 2, 2, 2, 2, 2, 2])
_uv = me_cube_001.uv_layers.new(name='UVMap')
_uv.uv.foreach_set('vector', [0.4652, 0.1667, 0.5264, 0.1667, 0.542, 0.1723, 0.5485, 0.186, 0.5485, 0.25, 0.4652, 0.25, 0.4652, 0.1833, 0.5485, 0.4583, 0.625, 0.4583, 0.625, 0.5, 0.5485, 0.5, 0.4652, 0.6667, 0.5264, 0.6667, 0.542, 0.6722, 0.5485, 0.6856, 0.5485, 0.75, 0.4652, 0.75, 0.4652, 0.6801, 0.5485, 0.9583, 0.625, 0.9583, 0.625, 1.0, 0.5485, 1.0, 0.3333, 0.6801, 0.375, 0.6801, 0.375, 0.75, 0.3333, 0.75, 0.8504, 0.5331, 0.8504, 0.5246, 0.875, 0.5, 0.875, 0.5106, 0.6831, 0.5246, 0.6496, 0.5246, 0.625, 0.5, 0.6667, 0.5, 0.6496, 0.7186, 0.6496, 0.7254, 0.625, 0.75, 0.625, 0.7415, 0.8169, 0.7254, 0.8504, 0.7254, 0.875, 0.75, 0.8333, 0.75, 0.6831, 0.7254, 0.6496, 0.7254, 0.6496, 0.7254, 0.6831, 0.7254, 0.8169, 0.5246, 0.8504, 0.5246, 0.8504, 0.5246, 0.8169, 0.5246, 0.6496, 0.5331, 0.6496, 0.5246, 0.6496, 0.5246, 0.6496, 0.5331, 0.8504, 0.7186, 0.8504, 0.7254, 0.8504, 0.7254, 0.8504, 0.7186, 0.6831, 0.5331, 0.6496, 0.5331, 0.6496, 0.5246, 0.6831, 0.5246, 0.8504, 0.5331, 0.8169, 0.5331, 0.8169, 0.5246, 0.8504, 0.5246, 0.8097, 0.5331, 0.7835, 0.5331, 0.7835, 0.5246, 0.8097, 0.5246, 0.7567, 0.5331, 0.75, 0.5331, 0.75, 0.5246, 0.7567, 0.5246, 0.75, 0.5331, 0.7165, 0.5331, 0.7165, 0.5246, 0.75, 0.5246, 0.6893, 0.5331, 0.6831, 0.5331, 0.6831, 0.5246, 0.6893, 0.5246, 0.6496, 0.5246, 0.6831, 0.5246, 0.6831, 0.5246, 0.6496, 0.5246, 0.6893, 0.5246, 0.7165, 0.5246, 0.7165, 0.5246, 0.6893, 0.5246, 0.7165, 0.5246, 0.75, 0.5246, 0.75, 0.5246, 0.7165, 0.5246, 0.7567, 0.5246, 0.7835, 0.5246, 0.7835, 0.5246, 0.7567, 0.5246, 0.8097, 0.5246, 0.8169, 0.5246, 0.8169, 0.5246, 0.8097, 0.5246, 0.8504, 0.7254, 0.8169, 0.7254, 0.8169, 0.7254, 0.8504, 0.7254, 0.8097, 0.7254, 0.7835, 0.7254, 0.7835, 0.7254, 0.8097, 0.7254, 0.7567, 0.7254, 0.75, 0.7254, 0.75, 0.7254, 0.7567, 0.7254, 0.75, 0.7254, 0.7165, 0.7254, 0.7165, 0.7254, 0.75, 0.7254, 0.6893, 0.7254, 0.6831, 0.7254, 0.6831, 0.7254, 0.6893, 0.7254, 0.6496, 0.7254, 0.6831, 0.7254, 0.6667, 0.75, 0.625, 0.75, 0.6893, 0.7254, 0.7165, 0.7254, 0.7083, 0.75, 0.6745, 0.75, 0.7165, 0.7254, 0.75, 0.7254, 0.75, 0.75, 0.7083, 0.75, 0.7567, 0.7254, 0.7835, 0.7254, 0.7917, 0.75, 0.7584, 0.75, 0.8097, 0.7254, 0.8169, 0.7254, 0.8333, 0.75, 0.8244, 0.75, 0.8504, 0.5246, 0.8169, 0.5246, 0.8333, 0.5, 0.875, 0.5, 0.8097, 0.5246, 0.7835, 0.5246, 0.7917, 0.5, 0.8244, 0.5, 0.7567, 0.5246, 0.75, 0.5246, 0.75, 0.5, 0.7584, 0.5, 0.75, 0.5246, 0.7165, 0.5246, 0.7083, 0.5, 0.75, 0.5, 0.6893, 0.5246, 0.6831, 0.5246, 0.6667, 0.5, 0.6745, 0.5, 0.125, 0.6801, 0.1667, 0.6801, 0.1667, 0.75, 0.125, 0.75, 0.1756, 0.6801, 0.2083, 0.6801, 0.2083, 0.75, 0.1756, 0.75, 0.2416, 0.6801, 0.25, 0.6801, 0.25, 0.75, 0.2416, 0.75, 0.25, 0.6801, 0.2917, 0.6801, 0.2917, 0.75, 0.25, 0.75, 0.3255, 0.6801, 0.3333, 0.6801, 0.3333, 0.75, 0.3255, 0.75, 0.5485, 0.75, 0.625, 0.75, 0.625, 0.7917, 0.5485, 0.7917, 0.5485, 0.7995, 0.625, 0.7995, 0.625, 0.8333, 0.5485, 0.8333, 0.5485, 0.8333, 0.625, 0.8333, 0.625, 0.875, 0.5485, 0.875, 0.5485, 0.8834, 0.625, 0.8834, 0.625, 0.9167, 0.5485, 0.9167, 0.5485, 0.9494, 0.625, 0.9494, 0.625, 0.9583, 0.5485, 0.9583, 0.5485, 0.25, 0.625, 0.25, 0.625, 0.2917, 0.5485, 0.2917, 0.5485, 0.3006, 0.625, 0.3006, 0.625, 0.3333, 0.5485, 0.3333, 0.5485, 0.3666, 0.625, 0.3666, 0.625, 0.375, 0.5485, 0.375, 0.5485, 0.375, 0.625, 0.375, 0.625, 0.4167, 0.5485, 0.4167, 0.5485, 0.4505, 0.625, 0.4505, 0.625, 0.4583, 0.5485, 0.4583, 0.3255, 0.5667, 0.3333, 0.5667, 0.3333, 0.5833, 0.3255, 0.5833, 0.3255, 0.6294, 0.3333, 0.6294, 0.3333, 0.6667, 0.3255, 0.6667, 0.25, 0.5667, 0.2917, 0.5667, 0.2917, 0.5833, 0.25, 0.5833, 0.25, 0.6294, 0.2917, 0.6294, 0.2917, 0.6667, 0.25, 0.6667, 0.2416, 0.5667, 0.25, 0.5667, 0.25, 0.5833, 0.2416, 0.5833, 0.2416, 0.6294, 0.25, 0.6294, 0.25, 0.6667, 0.2416, 0.6667, 0.1756, 0.5667, 0.2083, 0.5667, 0.2083, 0.5833, 0.1756, 0.5833, 0.1756, 0.6294, 0.2083, 0.6294, 0.2083, 0.6667, 0.1756, 0.6667, 0.125, 0.5667, 0.1667, 0.5667, 0.1667, 0.5833, 0.125, 0.5833, 0.125, 0.6294, 0.1667, 0.6294, 0.1667, 0.6667, 0.125, 0.6667, 0.6893, 0.7186, 0.6831, 0.7186, 0.6831, 0.6585, 0.6893, 0.6585, 0.6893, 0.6585, 0.6831, 0.6585, 0.6831, 0.5915, 0.6893, 0.5915, 0.75, 0.7186, 0.7165, 0.7186, 0.7165, 0.6585, 0.75, 0.6585, 0.75, 0.6585, 0.7165, 0.6585, 0.7165, 0.5915, 0.75, 0.5915, 0.7567, 0.7186, 0.75, 0.7186, 0.75, 0.6585, 0.7567, 0.6585, 0.7567, 0.6585, 0.75, 0.6585, 0.75, 0.5915, 0.7567, 0.5915, 0.8097, 0.7186, 0.7835, 0.7186, 0.7835, 0.6585, 0.8097, 0.6585, 0.8097, 0.6585, 0.7835, 0.6585, 0.7835, 0.5915, 0.8097, 0.5915, 0.8504, 0.7186, 0.8169, 0.7186, 0.8169, 0.6585, 0.8504, 0.6585, 0.8504, 0.6585, 0.8169, 0.6585, 0.8169, 0.5915, 0.8504, 0.5915, 0.6831, 0.7186, 0.6496, 0.7186, 0.6496, 0.6585, 0.6831, 0.6585, 0.6831, 0.6585, 0.6496, 0.6585, 0.6496, 0.5915, 0.6831, 0.5915, 0.8504, 0.5331, 0.8504, 0.5915, 0.8504, 0.5915, 0.8504, 0.5331, 0.8504, 0.5915, 0.8504, 0.6585, 0.8504, 0.6585, 0.8504, 0.5915, 0.6496, 0.7186, 0.6496, 0.6585, 0.6496, 0.6585, 0.6496, 0.7186, 0.6496, 0.6585, 0.6496, 0.5915, 0.6496, 0.5915, 0.6496, 0.6585, 0.6496, 0.5331, 0.6496, 0.5915, 0.625, 0.5833, 0.625, 0.5106, 0.6496, 0.5915, 0.6496, 0.6585, 0.625, 0.6667, 0.625, 0.5833, 0.8504, 0.7186, 0.8504, 0.6585, 0.875, 0.6667, 0.875, 0.7415, 0.8504, 0.6585, 0.8504, 0.5915, 0.875, 0.5833, 0.875, 0.6667, 0.3333, 0.5667, 0.375, 0.5667, 0.375, 0.5833, 0.3333, 0.5833, 0.3333, 0.6294, 0.375, 0.6294, 0.375, 0.6667, 0.3333, 0.6667, 0.5485, 0.6856, 0.555, 0.6722, 0.5706, 0.6667, 0.625, 0.6667, 0.625, 0.7415, 0.625, 0.75, 0.5485, 0.75, 0.4652, 0.5, 0.5485, 0.5, 0.5485, 0.564, 0.542, 0.5777, 0.5264, 0.5833, 0.4652, 0.5833, 0.4652, 0.5667, 0.5485, 0.186, 0.555, 0.1723, 0.5706, 0.1667, 0.625, 0.1667, 0.625, 0.2394, 0.625, 0.25, 0.5485, 0.25, 0.4652, 0.0, 0.5485, 0.0, 0.5485, 0.06436, 0.542, 0.07778, 0.5264, 0.08333, 0.4652, 0.08333, 0.4652, 0.06994, 0.4556, 0.9583, 0.4556, 0.9494, 0.4556, 0.9494, 0.4556, 0.9583, 0.5485, 0.0, 0.625, 0.0, 0.625, 0.008475, 0.625, 0.08333, 0.5706, 0.08333, 0.555, 0.07778, 0.5485, 0.06436, 0.4652, 0.3006, 0.4652, 0.3333, 0.4652, 0.3333, 0.4652, 0.3006, 0.5372, 0.1457, 0.5239, 0.1541, 0.5239, 0.1541, 0.5372, 0.1457, 0.4556, 0.3666, 0.4556, 0.3333, 0.4556, 0.3333, 0.4556, 0.3666, 0.5485, 0.5, 0.625, 0.5, 0.625, 0.5106, 0.625, 0.5833, 0.5706, 0.5833, 0.555, 0.5777, 0.5485, 0.564, 0.4652, 0.5, 0.4652, 0.5667, 0.4652, 0.5667, 0.4652, 0.5, 0.5239, 0.6541, 0.4732, 0.6541, 0.4732, 0.6541, 0.5239, 0.6541, 0.4556, 0.9167, 0.4556, 0.8834, 0.4556, 0.8834, 0.4556, 0.9167, 0.4652, 0.4505, 0.5485, 0.4505, 0.5485, 0.4583, 0.4652, 0.4583, 0.4556, 0.8834, 0.4556, 0.875, 0.4556, 0.875, 0.4556, 0.8834, 0.4652, 0.375, 0.5485, 0.375, 0.5485, 0.4167, 0.4652, 0.4167, 0.4556, 0.875, 0.4556, 0.8333, 0.4556, 0.8333, 0.4556, 0.875, 0.4652, 0.3666, 0.5485, 0.3666, 0.5485, 0.375, 0.4652, 0.375, 0.4652, 0.3666, 0.4652, 0.375, 0.4652, 0.375, 0.4652, 0.3666, 0.4652, 0.3006, 0.5485, 0.3006, 0.5485, 0.3333, 0.4652, 0.3333, 0.4556, 0.8333, 0.4556, 0.7995, 0.4556, 0.7995, 0.4556, 0.8333, 0.4652, 0.25, 0.5485, 0.25, 0.5485, 0.2917, 0.4652, 0.2917, 0.4652, 0.875, 0.4652, 0.8834, 0.4652, 0.8834, 0.4652, 0.875, 0.4652, 0.9494, 0.5485, 0.9494, 0.5485, 0.9583, 0.4652, 0.9583, 0.4556, 0.7917, 0.4556, 0.75, 0.4556, 0.75, 0.4556, 0.7917, 0.4652, 0.8834, 0.5485, 0.8834, 0.5485, 0.9167, 0.4652, 0.9167, 0.4652, 0.375, 0.4652, 0.4167, 0.4652, 0.4167, 0.4652, 0.375, 0.4652, 0.8333, 0.5485, 0.8333, 0.5485, 0.875, 0.4652, 0.875, 0.4556, 1.0, 0.4556, 0.9583, 0.4556, 0.9583, 0.4556, 1.0, 0.4652, 0.7995, 0.5485, 0.7995, 0.5485, 0.8333, 0.4652, 0.8333, 0.4652, 0.3333, 0.4652, 0.3666, 0.4652, 0.3666, 0.4652, 0.3333, 0.4652, 0.75, 0.5485, 0.75, 0.5485, 0.7917, 0.4652, 0.7917, 0.4556, 0.75, 0.4556, 0.6801, 0.4556, 0.6801, 0.4556, 0.75, 0.4652, 0.9583, 0.5485, 0.9583, 0.5485, 1.0, 0.4652, 1.0, 0.4652, 0.4505, 0.4652, 0.4583, 0.4652, 0.4583, 0.4652, 0.4505, 0.5485, 0.1202, 0.555, 0.09412, 0.5706, 0.08333, 0.625, 0.08333, 0.625, 0.1667, 0.5706, 0.1667, 0.555, 0.1559, 0.5485, 0.1298, 0.4556, 0.5, 0.4556, 0.4583, 0.4556, 0.4583, 0.4556, 0.5, 0.4652, 0.4583, 0.5485, 0.4583, 0.5485, 0.5, 0.4652, 0.5, 0.4652, 0.5667, 0.4652, 0.5833, 0.4652, 0.5833, 0.4652, 0.5667, 0.5706, 0.5833, 0.555, 0.5941, 0.5485, 0.5833, 0.555, 0.5777, 0.5485, 0.6202, 0.542, 0.5941, 0.5485, 0.5833, 0.555, 0.5941, 0.5264, 0.5833, 0.542, 0.5777, 0.5485, 0.5833, 0.542, 0.5941, 0.5485, 0.564, 0.555, 0.5777, 0.5485, 0.5833, 0.542, 0.5777, 0.5485, 0.6856, 0.542, 0.6722, 0.5485, 0.6667, 0.555, 0.6722, 0.5264, 0.6667, 0.542, 0.6559, 0.5485, 0.6667, 0.542, 0.6722, 0.5485, 0.6298, 0.555, 0.6559, 0.5485, 0.6667, 0.542, 0.6559, 0.5706, 0.6667, 0.555, 0.6722, 0.5485, 0.6667, 0.555, 0.6559, 0.5706, 0.08333, 0.555, 0.09412, 0.5485, 0.08333, 0.555, 0.07778, 0.5485, 0.1202, 0.542, 0.09412, 0.5485, 0.08333, 0.555, 0.09412, 0.5264, 0.08333, 0.542, 0.07778, 0.5485, 0.08333, 0.542, 0.09412, 0.5485, 0.06436, 0.555, 0.07778, 0.5485, 0.08333, 0.542, 0.07778, 0.5485, 0.186, 0.542, 0.1723, 0.5485, 0.1667, 0.555, 0.1723, 0.5264, 0.1667, 0.542, 0.1559, 0.5485, 0.1667, 0.542, 0.1723, 0.5485, 0.1298, 0.555, 0.1559, 0.5485, 0.1667, 0.542, 0.1559, 0.5706, 0.1667, 0.555, 0.1723, 0.5485, 0.1667, 0.555, 0.1559, 0.5485, 0.6202, 0.555, 0.5941, 0.5706, 0.5833, 0.625, 0.5833, 0.625, 0.6667, 0.5706, 0.6667, 0.555, 0.6559, 0.5485, 0.6298, 0.5414, 0.1227, 0.5372, 0.1043, 0.5372, 0.1043, 0.5414, 0.1227, 0.5372, 0.6457, 0.5414, 0.6273, 0.5414, 0.6273, 0.5372, 0.6457, 0.4652, 0.5833, 0.5264, 0.5833, 0.5264, 0.5833, 0.4652, 0.5833, 0.4732, 0.6541, 0.5239, 0.6541, 0.5239, 0.6541, 0.4732, 0.6541, 0.5264, 0.5833, 0.542, 0.5941, 0.542, 0.5941, 0.5264, 0.5833, 0.5239, 0.6541, 0.5372, 0.6457, 0.5372, 0.6457, 0.5239, 0.6541, 0.5264, 0.08333, 0.542, 0.09412, 0.542, 0.09412, 0.5264, 0.08333, 0.5414, 0.1273, 0.5414, 0.1227, 0.5414, 0.1227, 0.5414, 0.1273, 0.5264, 0.1667, 0.4652, 0.1667, 0.4652, 0.1667, 0.5264, 0.1667, 0.4652, 0.08333, 0.5264, 0.08333, 0.5264, 0.08333, 0.4652, 0.08333, 0.5239, 0.5959, 0.4732, 0.5959, 0.4732, 0.5959, 0.5239, 0.5959, 0.5372, 0.6043, 0.5239, 0.5959, 0.5239, 0.5959, 0.5372, 0.6043, 0.5414, 0.6273, 0.5414, 0.6227, 0.5414, 0.6227, 0.5414, 0.6273, 0.4652, 0.1206, 0.4652, 0.08333, 0.4652, 0.08333, 0.4652, 0.1206, 0.542, 0.09412, 0.5485, 0.1202, 0.5485, 0.1202, 0.542, 0.09412, 0.5485, 0.1298, 0.542, 0.1559, 0.542, 0.1559, 0.5485, 0.1298, 0.4732, 0.5959, 0.5239, 0.5959, 0.5372, 0.6043, 0.5414, 0.6227, 0.5414, 0.6273, 0.5372, 0.6457, 0.5239, 0.6541, 0.4732, 0.6541, 0.4732, 0.628, 0.4732, 0.6234, 0.4732, 0.6234, 0.4732, 0.5959, 0.4732, 0.5959, 0.4732, 0.6234, 0.5414, 0.6227, 0.5414, 0.6273, 0.5414, 0.6273, 0.5414, 0.6227, 0.5372, 0.6457, 0.5239, 0.6541, 0.5239, 0.6541, 0.5372, 0.6457, 0.5372, 0.6043, 0.5414, 0.6227, 0.5414, 0.6227, 0.5372, 0.6043, 0.4732, 0.5959, 0.5239, 0.5959, 0.5239, 0.5959, 0.4732, 0.5959, 0.5414, 0.6273, 0.5372, 0.6457, 0.5372, 0.6457, 0.5414, 0.6273, 0.5239, 0.5959, 0.5372, 0.6043, 0.5372, 0.6043, 0.5239, 0.5959, 0.4732, 0.0959, 0.5239, 0.0959, 0.5372, 0.1043, 0.5414, 0.1227, 0.5414, 0.1273, 0.5372, 0.1457, 0.5239, 0.1541, 0.4732, 0.1541, 0.4732, 0.1266, 0.4732, 0.122, 0.5372, 0.1043, 0.5414, 0.1227, 0.5414, 0.1227, 0.5372, 0.1043, 0.5239, 0.1541, 0.4732, 0.1541, 0.4732, 0.1541, 0.5239, 0.1541, 0.5414, 0.1227, 0.5414, 0.1273, 0.5414, 0.1273, 0.5414, 0.1227, 0.4732, 0.122, 0.4732, 0.0959, 0.4732, 0.0959, 0.4732, 0.122, 0.5414, 0.1273, 0.5372, 0.1457, 0.5372, 0.1457, 0.5414, 0.1273, 0.5239, 0.0959, 0.5372, 0.1043, 0.5372, 0.1043, 0.5239, 0.0959, 0.4732, 0.0959, 0.5239, 0.0959, 0.5239, 0.0959, 0.4732, 0.0959, 0.4732, 0.1266, 0.4732, 0.1541, 0.4652, 0.1667, 0.4652, 0.1272, 0.5414, 0.1227, 0.5372, 0.1043, 0.542, 0.09412, 0.5485, 0.1202, 0.5372, 0.1043, 0.5239, 0.0959, 0.5264, 0.08333, 0.542, 0.09412, 0.5239, 0.1541, 0.5372, 0.1457, 0.542, 0.1559, 0.5264, 0.1667, 0.5372, 0.1457, 0.5414, 0.1273, 0.5485, 0.1298, 0.542, 0.1559, 0.5414, 0.1273, 0.5414, 0.1227, 0.5485, 0.1202, 0.5485, 0.1298, 0.5239, 0.0959, 0.4732, 0.0959, 0.4652, 0.08333, 0.5264, 0.08333, 0.4732, 0.1541, 0.5239, 0.1541, 0.5264, 0.1667, 0.4652, 0.1667, 0.5239, 0.0959, 0.4732, 0.0959, 0.4732, 0.0959, 0.5239, 0.0959, 0.5372, 0.1043, 0.5239, 0.0959, 0.5239, 0.0959, 0.5372, 0.1043, 0.4732, 0.1266, 0.4732, 0.1541, 0.4732, 0.1541, 0.4732, 0.1266, 0.4732, 0.1541, 0.5239, 0.1541, 0.5239, 0.1541, 0.4732, 0.1541, 0.5485, 0.1202, 0.5485, 0.1298, 0.5485, 0.1298, 0.5485, 0.1202, 0.5239, 0.1541, 0.5372, 0.1457, 0.5372, 0.1457, 0.5239, 0.1541, 0.542, 0.1559, 0.5264, 0.1667, 0.5264, 0.1667, 0.542, 0.1559, 0.5372, 0.1457, 0.5414, 0.1273, 0.5414, 0.1273, 0.5372, 0.1457, 0.4732, 0.628, 0.4732, 0.6541, 0.4652, 0.6667, 0.4652, 0.6294, 0.5414, 0.6227, 0.5372, 0.6043, 0.542, 0.5941, 0.5485, 0.6202, 0.5372, 0.6043, 0.5239, 0.5959, 0.5264, 0.5833, 0.542, 0.5941, 0.5239, 0.6541, 0.5372, 0.6457, 0.542, 0.6559, 0.5264, 0.6667, 0.5372, 0.6457, 0.5414, 0.6273, 0.5485, 0.6298, 0.542, 0.6559, 0.5414, 0.6273, 0.5414, 0.6227, 0.5485, 0.6202, 0.5485, 0.6298, 0.5239, 0.5959, 0.4732, 0.5959, 0.4652, 0.5833, 0.5264, 0.5833, 0.4732, 0.6541, 0.5239, 0.6541, 0.5264, 0.6667, 0.4652, 0.6667, 0.5264, 0.6667, 0.4652, 0.6667, 0.4652, 0.6667, 0.5264, 0.6667, 0.4652, 0.6228, 0.4652, 0.5833, 0.4652, 0.5833, 0.4652, 0.6228, 0.542, 0.6559, 0.5264, 0.6667, 0.5264, 0.6667, 0.542, 0.6559, 0.5485, 0.6202, 0.5485, 0.6298, 0.5485, 0.6298, 0.5485, 0.6202, 0.4732, 0.628, 0.4732, 0.6541, 0.4732, 0.6541, 0.4732, 0.628, 0.5485, 0.6298, 0.542, 0.6559, 0.542, 0.6559, 0.5485, 0.6298, 0.5414, 0.6227, 0.5372, 0.6043, 0.5372, 0.6043, 0.5414, 0.6227, 0.542, 0.5941, 0.5485, 0.6202, 0.5485, 0.6202, 0.542, 0.5941, 0.3853, 0.1833, 0.4556, 0.1833, 0.4556, 0.25, 0.3853, 0.25, 0.3853, 0.4583, 0.4556, 0.4583, 0.4556, 0.5, 0.3853, 0.5, 0.3853, 0.6801, 0.4556, 0.6801, 0.4556, 0.75, 0.3853, 0.75, 0.3853, 0.9583, 0.4556, 0.9583, 0.4556, 1.0, 0.3853, 1.0, 0.3853, 0.75, 0.4556, 0.75, 0.4556, 0.7917, 0.3853, 0.7917, 0.3853, 0.7995, 0.4556, 0.7995, 0.4556, 0.8333, 0.3853, 0.8333, 0.3853, 0.8333, 0.4556, 0.8333, 0.4556, 0.875, 0.3853, 0.875, 0.3853, 0.8834, 0.4556, 0.8834, 0.4556, 0.9167, 0.3853, 0.9167, 0.3853, 0.7995, 0.3853, 0.7917, 0.3853, 0.7917, 0.3853, 0.7995, 0.3853, 0.25, 0.4556, 0.25, 0.4556, 0.2917, 0.3853, 0.2917, 0.3853, 0.3006, 0.4556, 0.3006, 0.4556, 0.3333, 0.3853, 0.3333, 0.4556, 0.3006, 0.3853, 0.3006, 0.3853, 0.3006, 0.4556, 0.3006, 0.3853, 0.375, 0.4556, 0.375, 0.4556, 0.4167, 0.3853, 0.4167, 0.4556, 0.4505, 0.4556, 0.4583, 0.4556, 0.4583, 0.4556, 0.4505, 0.3853, 0.5833, 0.3853, 0.5667, 0.3853, 0.5667, 0.3853, 0.5833, 0.3853, 0.6294, 0.4556, 0.6294, 0.4556, 0.6667, 0.3853, 0.6667, 0.4556, 0.1667, 0.4556, 0.1833, 0.4556, 0.1833, 0.4556, 0.1667, 0.3853, 0.1272, 0.4556, 0.1272, 0.4556, 0.1667, 0.3853, 0.1667, 0.3333, 0.75, 0.375, 0.75, 0.375, 0.75, 0.3333, 0.75, 0.3853, 0.3333, 0.3853, 0.3666, 0.3853, 0.3666, 0.3853, 0.3333, 0.2083, 0.5, 0.1756, 0.5, 0.1756, 0.5, 0.2083, 0.5, 0.375, 0.6228, 0.375, 0.5833, 0.375, 0.5833, 0.375, 0.6228, 0.375, 0.75, 0.375, 0.6801, 0.375, 0.6801, 0.375, 0.75, 0.375, 0.6801, 0.375, 0.6667, 0.375, 0.6667, 0.375, 0.6801, 0.375, 0.5667, 0.375, 0.5, 0.375, 0.5, 0.375, 0.5667, 0.1756, 0.5, 0.1667, 0.5, 0.1667, 0.5, 0.1756, 0.5, 0.2416, 0.5, 0.2083, 0.5, 0.2083, 0.5, 0.2416, 0.5, 0.125, 0.6294, 0.125, 0.6667, 0.125, 0.6667, 0.125, 0.6294, 0.1667, 0.5, 0.125, 0.5, 0.125, 0.5, 0.1667, 0.5, 0.2917, 0.5, 0.25, 0.5, 0.25, 0.5, 0.2917, 0.5, 0.125, 0.5667, 0.125, 0.5833, 0.125, 0.5833, 0.125, 0.5667, 0.3255, 0.5, 0.2917, 0.5, 0.2917, 0.5, 0.3255, 0.5, 0.125, 0.6667, 0.125, 0.6801, 0.125, 0.6801, 0.125, 0.6667, 0.125, 0.5, 0.125, 0.5667, 0.125, 0.5667, 0.125, 0.5, 0.3853, 0.9167, 0.3853, 0.9494, 0.3853, 0.9494, 0.3853, 0.9167, 0.375, 0.5, 0.3333, 0.5, 0.3333, 0.5, 0.375, 0.5, 0.2917, 0.75, 0.3255, 0.75, 0.3255, 0.75, 0.2917, 0.75, 0.3853, 0.1833, 0.3853, 0.25, 0.3853, 0.25, 0.3853, 0.1833, 0.3853, 0.0, 0.4556, 0.0, 0.4556, 0.06994, 0.3853, 0.06994, 0.3853, 0.5667, 0.4556, 0.5667, 0.4556, 0.5667, 0.3853, 0.5667, 0.4652, 0.1833, 0.4652, 0.25, 0.4652, 0.25, 0.4652, 0.1833, 0.4556, 0.25, 0.4556, 0.1833, 0.4556, 0.1833, 0.4556, 0.25, 0.3255, 0.6667, 0.3333, 0.6667, 0.3333, 0.6801, 0.3255, 0.6801, 0.25, 0.6667, 0.2917, 0.6667, 0.2917, 0.6801, 0.25, 0.6801, 0.2416, 0.6667, 0.25, 0.6667, 0.25, 0.6801, 0.2416, 0.6801, 0.1756, 0.6667, 0.2083, 0.6667, 0.2083, 0.6801, 0.1756, 0.6801, 0.125, 0.6667, 0.1667, 0.6667, 0.1667, 0.6801, 0.125, 0.6801, 0.3333, 0.6667, 0.375, 0.6667, 0.375, 0.6801, 0.3333, 0.6801, 0.375, 0.5833, 0.375, 0.5667, 0.375, 0.5667, 0.375, 0.5833, 0.3853, 0.2917, 0.3853, 0.3006, 0.3853, 0.3006, 0.3853, 0.2917, 0.3853, 0.5, 0.4556, 0.5, 0.4556, 0.5667, 0.3853, 0.5667, 0.3853, 0.08333, 0.3853, 0.06994, 0.3853, 0.06994, 0.3853, 0.08333, 0.4652, 0.6294, 0.4652, 0.6667, 0.4652, 0.6667, 0.4652, 0.6294, 0.4556, 0.3006, 0.4556, 0.2917, 0.4556, 0.2917, 0.4556, 0.3006, 0.3333, 0.5, 0.375, 0.5, 0.375, 0.5667, 0.3333, 0.5667, 0.125, 0.5, 0.1667, 0.5, 0.1667, 0.5667, 0.125, 0.5667, 0.1756, 0.5, 0.2083, 0.5, 0.2083, 0.5667, 0.1756, 0.5667, 0.2416, 0.5, 0.25, 0.5, 0.25, 0.5667, 0.2416, 0.5667, 0.25, 0.5, 0.2917, 0.5, 0.2917, 0.5667, 0.25, 0.5667, 0.3255, 0.5, 0.3333, 0.5, 0.3333, 0.5667, 0.3255, 0.5667, 0.2917, 0.5, 0.3255, 0.5, 0.3255, 0.5667, 0.2917, 0.5667, 0.2917, 0.6667, 0.3255, 0.6667, 0.3255, 0.6801, 0.2917, 0.6801, 0.3853, 0.4583, 0.3853, 0.5, 0.3853, 0.5, 0.3853, 0.4583, 0.125, 0.6801, 0.125, 0.75, 0.125, 0.75, 0.125, 0.6801, 0.3853, 0.4167, 0.4556, 0.4167, 0.4556, 0.4505, 0.3853, 0.4505, 0.3853, 0.7917, 0.4556, 0.7917, 0.4556, 0.7917, 0.3853, 0.7917, 0.4652, 0.7917, 0.5485, 0.7917, 0.5485, 0.7995, 0.4652, 0.7995, 0.4652, 0.06994, 0.4652, 0.08333, 0.4652, 0.08333, 0.4652, 0.06994, 0.4652, 0.4167, 0.5485, 0.4167, 0.5485, 0.4505, 0.4652, 0.4505, 0.4652, 0.4583, 0.4652, 0.5, 0.4652, 0.5, 0.4652, 0.4583, 0.7165, 0.6585, 0.6893, 0.6585, 0.6893, 0.5915, 0.7165, 0.5915, 0.7165, 0.7186, 0.6893, 0.7186, 0.6893, 0.6585, 0.7165, 0.6585, 0.2917, 0.6294, 0.3255, 0.6294, 0.3255, 0.6667, 0.2917, 0.6667, 0.2917, 0.5667, 0.3255, 0.5667, 0.3255, 0.5833, 0.2917, 0.5833, 0.5485, 0.4167, 0.625, 0.4167, 0.625, 0.4505, 0.5485, 0.4505, 0.5485, 0.7917, 0.625, 0.7917, 0.625, 0.7995, 0.5485, 0.7995, 0.2917, 0.6801, 0.3255, 0.6801, 0.3255, 0.75, 0.2917, 0.75, 0.7165, 0.5246, 0.6893, 0.5246, 0.6745, 0.5, 0.7083, 0.5, 0.6831, 0.7254, 0.6893, 0.7254, 0.6745, 0.75, 0.6667, 0.75, 0.7165, 0.7254, 0.6893, 0.7254, 0.6893, 0.7254, 0.7165, 0.7254, 0.6831, 0.5246, 0.6893, 0.5246, 0.6893, 0.5246, 0.6831, 0.5246, 0.7165, 0.5331, 0.6893, 0.5331, 0.6893, 0.5246, 0.7165, 0.5246, 0.2083, 0.5, 0.2416, 0.5, 0.2416, 0.5667, 0.2083, 0.5667, 0.2083, 0.6667, 0.2416, 0.6667, 0.2416, 0.6801, 0.2083, 0.6801, 0.3333, 0.5, 0.3255, 0.5, 0.3255, 0.5, 0.3333, 0.5, 0.3853, 0.6801, 0.3853, 0.75, 0.3853, 0.75, 0.3853, 0.6801, 0.3853, 0.3333, 0.4556, 0.3333, 0.4556, 0.3666, 0.3853, 0.3666, 0.3853, 0.8834, 0.3853, 0.875, 0.3853, 0.875, 0.3853, 0.8834, 0.4652, 0.875, 0.5485, 0.875, 0.5485, 0.8834, 0.4652, 0.8834, 0.4556, 0.9494, 0.4556, 0.9167, 0.4556, 0.9167, 0.4556, 0.9494, 0.4652, 0.3333, 0.5485, 0.3333, 0.5485, 0.3666, 0.4652, 0.3666, 0.4652, 0.1272, 0.4652, 0.1667, 0.4652, 0.1667, 0.4652, 0.1272, 0.7835, 0.6585, 0.7567, 0.6585, 0.7567, 0.5915, 0.7835, 0.5915, 0.7835, 0.7186, 0.7567, 0.7186, 0.7567, 0.6585, 0.7835, 0.6585, 0.2083, 0.6294, 0.2416, 0.6294, 0.2416, 0.6667, 0.2083, 0.6667, 0.2083, 0.5667, 0.2416, 0.5667, 0.2416, 0.5833, 0.2083, 0.5833, 0.5485, 0.3333, 0.625, 0.3333, 0.625, 0.3666, 0.5485, 0.3666, 0.5485, 0.875, 0.625, 0.875, 0.625, 0.8834, 0.5485, 0.8834, 0.2083, 0.6801, 0.2416, 0.6801, 0.2416, 0.75, 0.2083, 0.75, 0.7835, 0.5246, 0.7567, 0.5246, 0.7584, 0.5, 0.7917, 0.5, 0.75, 0.7254, 0.7567, 0.7254, 0.7584, 0.75, 0.75, 0.75, 0.7835, 0.7254, 0.7567, 0.7254, 0.7567, 0.7254, 0.7835, 0.7254, 0.75, 0.5246, 0.7567, 0.5246, 0.7567, 0.5246, 0.75, 0.5246, 0.7835, 0.5331, 0.7567, 0.5331, 0.7567, 0.5246, 0.7835, 0.5246, 0.1667, 0.5, 0.1756, 0.5, 0.1756, 0.5667, 0.1667, 0.5667, 0.1667, 0.6667, 0.1756, 0.6667, 0.1756, 0.6801, 0.1667, 0.6801, 0.3853, 0.9583, 0.3853, 1.0, 0.3853, 1.0, 0.3853, 0.9583, 0.3853, 0.75, 0.3853, 0.7917, 0.3853, 0.7917, 0.3853, 0.75, 0.4556, 0.4583, 0.3853, 0.4583, 0.3853, 0.4583, 0.4556, 0.4583, 0.3853, 0.9167, 0.4556, 0.9167, 0.4556, 0.9494, 0.3853, 0.9494, 0.4652, 0.9167, 0.5485, 0.9167, 0.5485, 0.9494, 0.4652, 0.9494, 0.4652, 0.6801, 0.4652, 0.75, 0.4652, 0.75, 0.4652, 0.6801, 0.4652, 0.2917, 0.5485, 0.2917, 0.5485, 0.3006, 0.4652, 0.3006, 0.4652, 0.9167, 0.4652, 0.9494, 0.4652, 0.9494, 0.4652, 0.9167, 0.8169, 0.6585, 0.8097, 0.6585, 0.8097, 0.5915, 0.8169, 0.5915, 0.8169, 0.7186, 0.8097, 0.7186, 0.8097, 0.6585, 0.8169, 0.6585, 0.1667, 0.6294, 0.1756, 0.6294, 0.1756, 0.6667, 0.1667, 0.6667, 0.1667, 0.5667, 0.1756, 0.5667, 0.1756, 0.5833, 0.1667, 0.5833, 0.5485, 0.2917, 0.625, 0.2917, 0.625, 0.3006, 0.5485, 0.3006, 0.5485, 0.9167, 0.625, 0.9167, 0.625, 0.9494, 0.5485, 0.9494, 0.1667, 0.6801, 0.1756, 0.6801, 0.1756, 0.75, 0.1667, 0.75, 0.8169, 0.5246, 0.8097, 0.5246, 0.8244, 0.5, 0.8333, 0.5, 0.7835, 0.7254, 0.8097, 0.7254, 0.8244, 0.75, 0.7917, 0.75, 0.8169, 0.7254, 0.8097, 0.7254, 0.8097, 0.7254, 0.8169, 0.7254, 0.7835, 0.5246, 0.8097, 0.5246, 0.8097, 0.5246, 0.7835, 0.5246, 0.8169, 0.5331, 0.8097, 0.5331, 0.8097, 0.5246, 0.8169, 0.5246, 0.4556, 0.1272, 0.4652, 0.1272, 0.4652, 0.1667, 0.4556, 0.1667, 0.4556, 0.06994, 0.4652, 0.06994, 0.4652, 0.08333, 0.4556, 0.08333, 0.4556, 0.6294, 0.4652, 0.6294, 0.4652, 0.6667, 0.4556, 0.6667, 0.4556, 0.5667, 0.4652, 0.5667, 0.4652, 0.5833, 0.4556, 0.5833, 0.4556, 0.4505, 0.4652, 0.4505, 0.4652, 0.4583, 0.4556, 0.4583, 0.4556, 0.375, 0.4652, 0.375, 0.4652, 0.4167, 0.4556, 0.4167, 0.4556, 0.3666, 0.4652, 0.3666, 0.4652, 0.375, 0.4556, 0.375, 0.4556, 0.3006, 0.4652, 0.3006, 0.4652, 0.3333, 0.4556, 0.3333, 0.4556, 0.25, 0.4652, 0.25, 0.4652, 0.2917, 0.4556, 0.2917, 0.4556, 0.9494, 0.4652, 0.9494, 0.4652, 0.9583, 0.4556, 0.9583, 0.4556, 0.8834, 0.4652, 0.8834, 0.4652, 0.9167, 0.4556, 0.9167, 0.4556, 0.8333, 0.4652, 0.8333, 0.4652, 0.875, 0.4556, 0.875, 0.4556, 0.7995, 0.4652, 0.7995, 0.4652, 0.8333, 0.4556, 0.8333, 0.4556, 0.75, 0.4652, 0.75, 0.4652, 0.7917, 0.4556, 0.7917, 0.4556, 0.9583, 0.4652, 0.9583, 0.4652, 1.0, 0.4556, 1.0, 0.4556, 0.6801, 0.4652, 0.6801, 0.4652, 0.75, 0.4556, 0.75, 0.4556, 0.4583, 0.4652, 0.4583, 0.4652, 0.5, 0.4556, 0.5, 0.4556, 0.1833, 0.4652, 0.1833, 0.4652, 0.25, 0.4556, 0.25, 0.4556, 0.6667, 0.4652, 0.6667, 0.4652, 0.6801, 0.4556, 0.6801, 0.4556, 0.0, 0.4652, 0.0, 0.4652, 0.06994, 0.4556, 0.06994, 0.4556, 0.1667, 0.4652, 0.1667, 0.4652, 0.1833, 0.4556, 0.1833, 0.4556, 0.5, 0.4652, 0.5, 0.4652, 0.5667, 0.4556, 0.5667, 0.4556, 0.7917, 0.4652, 0.7917, 0.4652, 0.7995, 0.4556, 0.7995, 0.4556, 0.4167, 0.4652, 0.4167, 0.4652, 0.4505, 0.4556, 0.4505, 0.4556, 0.875, 0.4652, 0.875, 0.4652, 0.8834, 0.4556, 0.8834, 0.4556, 0.3333, 0.4652, 0.3333, 0.4652, 0.3666, 0.4556, 0.3666, 0.4556, 0.9167, 0.4652, 0.9167, 0.4652, 0.9494, 0.4556, 0.9494, 0.4556, 0.2917, 0.4652, 0.2917, 0.4652, 0.3006, 0.4556, 0.3006, 0.4652, 0.1667, 0.4652, 0.1833, 0.4652, 0.1833, 0.4652, 0.1667, 0.4652, 0.0, 0.4652, 0.06994, 0.4652, 0.06994, 0.4652, 0.0, 0.4556, 0.2917, 0.4556, 0.25, 0.4556, 0.25, 0.4556, 0.2917, 0.4556, 0.1833, 0.4556, 0.1667, 0.4556, 0.1667, 0.4556, 0.1833, 0.4652, 0.6667, 0.4652, 0.6801, 0.4652, 0.6801, 0.4652, 0.6667, 0.4652, 0.25, 0.4652, 0.2917, 0.4652, 0.2917, 0.4652, 0.25, 0.4556, 0.3333, 0.4556, 0.3006, 0.4556, 0.3006, 0.4556, 0.3333, 0.4556, 0.5667, 0.4556, 0.5, 0.4556, 0.5, 0.4556, 0.5667, 0.4556, 0.6801, 0.4556, 0.6667, 0.4556, 0.6667, 0.4556, 0.6801, 0.4556, 0.375, 0.4556, 0.3666, 0.4556, 0.3666, 0.4556, 0.375, 0.4652, 0.4167, 0.4652, 0.4505, 0.4652, 0.4505, 0.4652, 0.4167, 0.4556, 0.06994, 0.4556, 0.0, 0.4556, 0.0, 0.4556, 0.06994, 0.4652, 0.9494, 0.4652, 0.9583, 0.4652, 0.9583, 0.4652, 0.9494, 0.4556, 0.4167, 0.4556, 0.375, 0.4556, 0.375, 0.4556, 0.4167, 0.4556, 0.4583, 0.4556, 0.4505, 0.4556, 0.4505, 0.4556, 0.4583, 0.4652, 0.7917, 0.4652, 0.7995, 0.4652, 0.7995, 0.4652, 0.7917, 0.4652, 0.8834, 0.4652, 0.9167, 0.4652, 0.9167, 0.4652, 0.8834, 0.4556, 0.5833, 0.4556, 0.5667, 0.4556, 0.5667, 0.4556, 0.5833, 0.4556, 0.6228, 0.4556, 0.5833, 0.4556, 0.5833, 0.4556, 0.6228, 0.4556, 0.7995, 0.4556, 0.7917, 0.4556, 0.7917, 0.4556, 0.7995, 0.4652, 0.8333, 0.4652, 0.875, 0.4652, 0.875, 0.4652, 0.8333, 0.4556, 0.08333, 0.4556, 0.06994, 0.4556, 0.06994, 0.4556, 0.08333, 0.4556, 0.4505, 0.4556, 0.4167, 0.4556, 0.4167, 0.4556, 0.4505, 0.4556, 0.1206, 0.4556, 0.08333, 0.4556, 0.08333, 0.4556, 0.1206, 0.4652, 0.7995, 0.4652, 0.8333, 0.4652, 0.8333, 0.4652, 0.7995, 0.4652, 0.75, 0.4652, 0.7917, 0.4652, 0.7917, 0.4652, 0.75, 0.4652, 0.2917, 0.4652, 0.3006, 0.4652, 0.3006, 0.4652, 0.2917, 0.4652, 0.9583, 0.4652, 1.0, 0.4652, 1.0, 0.4652, 0.9583, 0.375, 0.1272, 0.3853, 0.1272, 0.3853, 0.1667, 0.375, 0.1667, 0.375, 0.06994, 0.3853, 0.06994, 0.3853, 0.08333, 0.375, 0.08333, 0.375, 0.6294, 0.3853, 0.6294, 0.3853, 0.6667, 0.375, 0.6667, 0.375, 0.5667, 0.3853, 0.5667, 0.3853, 0.5833, 0.375, 0.5833, 0.375, 0.4505, 0.3853, 0.4505, 0.3853, 0.4583, 0.375, 0.4583, 0.375, 0.375, 0.3853, 0.375, 0.3853, 0.4167, 0.375, 0.4167, 0.375, 0.3666, 0.3853, 0.3666, 0.3853, 0.375, 0.375, 0.375, 0.375, 0.3006, 0.3853, 0.3006, 0.3853, 0.3333, 0.375, 0.3333, 0.375, 0.25, 0.3853, 0.25, 0.3853, 0.2917, 0.375, 0.2917, 0.375, 0.9494, 0.3853, 0.9494, 0.3853, 0.9583, 0.375, 0.9583, 0.375, 0.8834, 0.3853, 0.8834, 0.3853, 0.9167, 0.375, 0.9167, 0.375, 0.8333, 0.3853, 0.8333, 0.3853, 0.875, 0.375, 0.875, 0.375, 0.7995, 0.3853, 0.7995, 0.3853, 0.8333, 0.375, 0.8333, 0.375, 0.75, 0.3853, 0.75, 0.3853, 0.7917, 0.375, 0.7917, 0.375, 0.9583, 0.3853, 0.9583, 0.3853, 1.0, 0.375, 1.0, 0.375, 0.6801, 0.3853, 0.6801, 0.3853, 0.75, 0.375, 0.75, 0.375, 0.4583, 0.3853, 0.4583, 0.3853, 0.5, 0.375, 0.5, 0.375, 0.1833, 0.3853, 0.1833, 0.3853, 0.25, 0.375, 0.25, 0.375, 0.6667, 0.3853, 0.6667, 0.3853, 0.6801, 0.375, 0.6801, 0.375, 0.0, 0.3853, 0.0, 0.3853, 0.06994, 0.375, 0.06994, 0.375, 0.1667, 0.3853, 0.1667, 0.3853, 0.1833, 0.375, 0.1833, 0.375, 0.5, 0.3853, 0.5, 0.3853, 0.5667, 0.375, 0.5667, 0.375, 0.7917, 0.3853, 0.7917, 0.3853, 0.7995, 0.375, 0.7995, 0.375, 0.4167, 0.3853, 0.4167, 0.3853, 0.4505, 0.375, 0.4505, 0.375, 0.875, 0.3853, 0.875, 0.3853, 0.8834, 0.375, 0.8834, 0.375, 0.3333, 0.3853, 0.3333, 0.3853, 0.3666, 0.375, 0.3666, 0.375, 0.9167, 0.3853, 0.9167, 0.3853, 0.9494, 0.375, 0.9494, 0.375, 0.2917, 0.3853, 0.2917, 0.3853, 0.3006, 0.375, 0.3006, 0.3853, 0.875, 0.3853, 0.8834, 0.3853, 0.8834, 0.3853, 0.875, 0.3853, 0.1272, 0.3853, 0.1667, 0.3853, 0.1667, 0.3853, 0.1272, 0.1667, 0.75, 0.1756, 0.75, 0.1756, 0.75, 0.1667, 0.75, 0.3853, 0.06994, 0.3853, 0.08333, 0.3853, 0.08333, 0.3853, 0.06994, 0.125, 0.75, 0.1667, 0.75, 0.1667, 0.75, 0.125, 0.75, 0.3853, 0.5, 0.3853, 0.5667, 0.3853, 0.5667, 0.3853, 0.5, 0.3853, 0.6294, 0.3853, 0.6667, 0.3853, 0.6667, 0.3853, 0.6294, 0.1756, 0.75, 0.2083, 0.75, 0.2083, 0.75, 0.1756, 0.75, 0.3853, 0.1667, 0.3853, 0.1833, 0.3853, 0.1833, 0.3853, 0.1667, 0.3853, 0.0, 0.3853, 0.06994, 0.3853, 0.06994, 0.3853, 0.0, 0.3853, 0.5667, 0.3853, 0.5833, 0.3853, 0.5833, 0.3853, 0.5667, 0.2416, 0.75, 0.25, 0.75, 0.25, 0.75, 0.2416, 0.75, 0.3853, 0.6667, 0.3853, 0.6801, 0.3853, 0.6801, 0.3853, 0.6667, 0.3853, 0.4505, 0.3853, 0.4583, 0.3853, 0.4583, 0.3853, 0.4505, 0.25, 0.75, 0.2917, 0.75, 0.2917, 0.75, 0.25, 0.75, 0.3853, 0.375, 0.3853, 0.4167, 0.3853, 0.4167, 0.3853, 0.375, 0.3255, 0.75, 0.3333, 0.75, 0.3333, 0.75, 0.3255, 0.75, 0.3853, 0.3666, 0.3853, 0.375, 0.3853, 0.375, 0.3853, 0.3666, 0.3853, 0.3006, 0.3853, 0.3333, 0.3853, 0.3333, 0.3853, 0.3006, 0.25, 0.5, 0.2416, 0.5, 0.2416, 0.5, 0.25, 0.5, 0.3853, 0.4167, 0.3853, 0.4505, 0.3853, 0.4505, 0.3853, 0.4167, 0.3853, 0.25, 0.3853, 0.2917, 0.3853, 0.2917, 0.3853, 0.25, 0.3853, 0.7917, 0.3853, 0.7995, 0.3853, 0.7995, 0.3853, 0.7917, 0.3853, 0.9494, 0.3853, 0.9583, 0.3853, 0.9583, 0.3853, 0.9494, 0.2083, 0.75, 0.2416, 0.75, 0.2416, 0.75, 0.2083, 0.75, 0.3853, 0.8834, 0.3853, 0.9167, 0.3853, 0.9167, 0.3853, 0.8834, 0.3853, 0.8333, 0.3853, 0.875, 0.3853, 0.875, 0.3853, 0.8333, 0.3853, 0.7995, 0.3853, 0.8333, 0.3853, 0.8333, 0.3853, 0.7995, 0.3853, 0.06994, 0.4556, 0.06994, 0.4556, 0.08333, 0.3853, 0.08333, 0.3853, 0.1667, 0.4556, 0.1667, 0.4556, 0.1833, 0.3853, 0.1833, 0.4556, 0.08333, 0.3853, 0.08333, 0.3853, 0.08333, 0.4556, 0.08333, 0.4556, 0.1833, 0.3853, 0.1833, 0.3853, 0.1833, 0.4556, 0.1833, 0.4556, 0.06994, 0.4556, 0.08333, 0.4556, 0.08333, 0.4556, 0.06994, 0.3853, 0.1833, 0.3853, 0.1667, 0.3853, 0.1667, 0.3853, 0.1833, 0.3853, 0.06994, 0.4556, 0.06994, 0.4556, 0.06994, 0.3853, 0.06994, 0.3853, 0.1667, 0.4556, 0.1667, 0.4556, 0.1667, 0.3853, 0.1667, 0.3853, 0.5667, 0.4556, 0.5667, 0.4556, 0.5833, 0.3853, 0.5833, 0.3853, 0.6667, 0.4556, 0.6667, 0.4556, 0.6801, 0.3853, 0.6801, 0.4556, 0.6801, 0.3853, 0.6801, 0.3853, 0.6801, 0.4556, 0.6801, 0.3853, 0.6801, 0.3853, 0.6667, 0.3853, 0.6667, 0.3853, 0.6801, 0.4556, 0.5833, 0.3853, 0.5833, 0.3853, 0.5833, 0.4556, 0.5833, 0.4556, 0.5667, 0.4556, 0.5833, 0.4556, 0.5833, 0.4556, 0.5667, 0.3853, 0.6667, 0.4556, 0.6667, 0.4556, 0.6667, 0.3853, 0.6667, 0.4556, 0.6667, 0.4556, 0.6801, 0.4556, 0.6801, 0.4556, 0.6667, 0.3853, 0.3666, 0.4556, 0.3666, 0.4556, 0.375, 0.3853, 0.375, 0.3853, 0.4505, 0.4556, 0.4505, 0.4556, 0.4583, 0.3853, 0.4583, 0.3853, 0.2917, 0.4556, 0.2917, 0.4556, 0.3006, 0.3853, 0.3006, 0.3853, 0.3666, 0.4556, 0.3666, 0.4556, 0.3666, 0.3853, 0.3666, 0.3853, 0.4505, 0.4556, 0.4505, 0.4556, 0.4505, 0.3853, 0.4505, 0.4556, 0.3666, 0.4556, 0.375, 0.4556, 0.375, 0.4556, 0.3666, 0.4556, 0.375, 0.3853, 0.375, 0.3853, 0.375, 0.4556, 0.375, 0.3853, 0.375, 0.3853, 0.3666, 0.3853, 0.3666, 0.3853, 0.375, 0.4556, 0.2917, 0.4556, 0.3006, 0.4556, 0.3006, 0.4556, 0.2917, 0.3853, 0.2917, 0.4556, 0.2917, 0.4556, 0.2917, 0.3853, 0.2917, 0.3853, 0.3006, 0.3853, 0.2917, 0.3853, 0.2917, 0.3853, 0.3006, 0.3853, 0.4583, 0.3853, 0.4505, 0.3853, 0.4505, 0.3853, 0.4583, 0.3853, 0.9494, 0.4556, 0.9494, 0.4556, 0.9583, 0.3853, 0.9583, 0.3853, 0.7917, 0.4556, 0.7917, 0.4556, 0.7995, 0.3853, 0.7995, 0.3853, 0.875, 0.4556, 0.875, 0.4556, 0.8834, 0.3853, 0.8834, 0.4556, 0.875, 0.4556, 0.8834, 0.4556, 0.8834, 0.4556, 0.875, 0.3853, 0.9583, 0.3853, 0.9494, 0.3853, 0.9494, 0.3853, 0.9583, 0.4556, 0.7917, 0.4556, 0.7995, 0.4556, 0.7995, 0.4556, 0.7917, 0.4556, 0.9494, 0.4556, 0.9583, 0.4556, 0.9583, 0.4556, 0.9494, 0.4556, 0.9583, 0.3853, 0.9583, 0.3853, 0.9583, 0.4556, 0.9583, 0.3853, 0.9494, 0.4556, 0.9494, 0.4556, 0.9494, 0.3853, 0.9494, 0.4556, 0.8834, 0.3853, 0.8834, 0.3853, 0.8834, 0.4556, 0.8834, 0.4556, 0.7995, 0.3853, 0.7995, 0.3853, 0.7995, 0.4556, 0.7995, 0.3853, 0.875, 0.4556, 0.875, 0.4556, 0.875, 0.3853, 0.875, 0.3853, 0.6228, 0.3853, 0.6294, 0.3853, 0.6294, 0.3853, 0.6228, 0.3853, 0.08333, 0.3853, 0.1206, 0.3853, 0.1206, 0.3853, 0.08333, 0.375, 0.6228, 0.3853, 0.6228, 0.3853, 0.6294, 0.375, 0.6294, 0.375, 0.08333, 0.3853, 0.08333, 0.3853, 0.1206, 0.375, 0.1206, 0.4556, 0.1272, 0.4556, 0.1206, 0.4556, 0.1206, 0.4556, 0.1272, 0.4556, 0.6667, 0.4556, 0.6294, 0.4556, 0.6294, 0.4556, 0.6667, 0.4556, 0.6228, 0.4652, 0.6228, 0.4652, 0.6294, 0.4556, 0.6294, 0.4556, 0.08333, 0.4652, 0.08333, 0.4652, 0.1206, 0.4556, 0.1206, 0.1667, 0.6228, 0.1756, 0.6228, 0.1756, 0.6294, 0.1667, 0.6294, 0.2083, 0.6228, 0.2416, 0.6228, 0.2416, 0.6294, 0.2083, 0.6294, 0.4652, 0.08333, 0.4652, 0.1206, 0.4652, 0.1206, 0.4652, 0.08333, 0.2917, 0.6228, 0.3255, 0.6228, 0.3255, 0.6294, 0.2917, 0.6294, 0.4652, 0.6228, 0.4652, 0.6294, 0.4652, 0.6294, 0.4652, 0.6228, 0.125, 0.6228, 0.125, 0.6294, 0.125, 0.6294, 0.125, 0.6228, 0.375, 0.6667, 0.375, 0.6294, 0.375, 0.6294, 0.375, 0.6667, 0.3853, 0.08333, 0.4556, 0.08333, 0.4556, 0.1206, 0.3853, 0.1206, 0.4556, 0.6228, 0.4556, 0.6294, 0.4556, 0.6294, 0.4556, 0.6228, 0.4732, 0.6234, 0.4732, 0.628, 0.4732, 0.628, 0.4732, 0.6234, 0.4652, 0.6667, 0.4652, 0.6294, 0.4652, 0.6294, 0.4652, 0.6667, 0.4732, 0.6234, 0.4732, 0.628, 0.4652, 0.6294, 0.4652, 0.6228, 0.4732, 0.0959, 0.4732, 0.122, 0.4732, 0.122, 0.4732, 0.0959, 0.4732, 0.0959, 0.4732, 0.122, 0.4652, 0.1206, 0.4652, 0.08333, 0.4732, 0.1266, 0.4732, 0.122, 0.4732, 0.122, 0.4732, 0.1266, 0.4732, 0.6541, 0.4732, 0.628, 0.4732, 0.628, 0.4732, 0.6541, 0.4652, 0.1272, 0.4652, 0.1206, 0.4652, 0.1206, 0.4652, 0.1272, 0.3333, 0.6228, 0.375, 0.6228, 0.375, 0.6294, 0.3333, 0.6294, 0.125, 0.6228, 0.1667, 0.6228, 0.1667, 0.6294, 0.125, 0.6294, 0.1756, 0.6228, 0.2083, 0.6228, 0.2083, 0.6294, 0.1756, 0.6294, 0.2416, 0.6228, 0.25, 0.6228, 0.25, 0.6294, 0.2416, 0.6294, 0.25, 0.6228, 0.2917, 0.6228, 0.2917, 0.6294, 0.25, 0.6294, 0.3255, 0.6228, 0.3333, 0.6228, 0.3333, 0.6294, 0.3255, 0.6294, 0.3255, 0.5833, 0.3333, 0.5833, 0.3333, 0.6228, 0.3255, 0.6228, 0.25, 0.5833, 0.2917, 0.5833, 0.2917, 0.6228, 0.25, 0.6228, 0.2416, 0.5833, 0.25, 0.5833, 0.25, 0.6228, 0.2416, 0.6228, 0.1756, 0.5833, 0.2083, 0.5833, 0.2083, 0.6228, 0.1756, 0.6228, 0.125, 0.5833, 0.1667, 0.5833, 0.1667, 0.6228, 0.125, 0.6228, 0.3333, 0.5833, 0.375, 0.5833, 0.375, 0.6228, 0.3333, 0.6228, 0.4652, 0.1667, 0.4652, 0.1272, 0.4652, 0.1272, 0.4652, 0.1667, 0.4732, 0.1541, 0.4732, 0.1266, 0.4732, 0.1266, 0.4732, 0.1541, 0.4732, 0.5959, 0.4732, 0.6234, 0.4652, 0.6228, 0.4652, 0.5833, 0.4732, 0.5959, 0.4732, 0.6234, 0.4732, 0.6234, 0.4732, 0.5959, 0.3853, 0.5833, 0.4556, 0.5833, 0.4556, 0.6228, 0.3853, 0.6228, 0.125, 0.5833, 0.125, 0.6228, 0.125, 0.6228, 0.125, 0.5833, 0.4652, 0.5833, 0.4652, 0.6228, 0.4652, 0.6228, 0.4652, 0.5833, 0.2917, 0.5833, 0.3255, 0.5833, 0.3255, 0.6228, 0.2917, 0.6228, 0.2083, 0.5833, 0.2416, 0.5833, 0.2416, 0.6228, 0.2083, 0.6228, 0.1667, 0.5833, 0.1756, 0.5833, 0.1756, 0.6228, 0.1667, 0.6228, 0.4556, 0.5833, 0.4652, 0.5833, 0.4652, 0.6228, 0.4556, 0.6228, 0.4556, 0.1667, 0.4556, 0.1272, 0.4556, 0.1272, 0.4556, 0.1667, 0.375, 0.5833, 0.3853, 0.5833, 0.3853, 0.6228, 0.375, 0.6228, 0.3853, 0.5833, 0.3853, 0.6228, 0.3853, 0.6228, 0.3853, 0.5833, 0.3853, 0.1206, 0.3853, 0.1272, 0.3853, 0.1272, 0.3853, 0.1206, 0.375, 0.1206, 0.3853, 0.1206, 0.3853, 0.1272, 0.375, 0.1272, 0.4556, 0.6294, 0.4556, 0.6228, 0.4556, 0.6228, 0.4556, 0.6294, 0.4556, 0.1206, 0.4652, 0.1206, 0.4652, 0.1272, 0.4556, 0.1272, 0.4652, 0.1206, 0.4652, 0.1272, 0.4652, 0.1272, 0.4652, 0.1206, 0.375, 0.6294, 0.375, 0.6228, 0.375, 0.6228, 0.375, 0.6294, 0.3853, 0.1206, 0.4556, 0.1206, 0.4556, 0.1206, 0.3853, 0.1206, 0.4652, 0.6294, 0.4652, 0.6228, 0.4652, 0.6228, 0.4652, 0.6294, 0.4732, 0.122, 0.4732, 0.1266, 0.4732, 0.1266, 0.4732, 0.122, 0.4732, 0.122, 0.4732, 0.1266, 0.4652, 0.1272, 0.4652, 0.1206, 0.4732, 0.628, 0.4732, 0.6234, 0.4732, 0.6234, 0.4732, 0.628, 0.3853, 0.6228, 0.4556, 0.6228, 0.4556, 0.6294, 0.3853, 0.6294, 0.3853, 0.6228, 0.4556, 0.6228, 0.4556, 0.6228, 0.3853, 0.6228, 0.4556, 0.6294, 0.3853, 0.6294, 0.3853, 0.6294, 0.4556, 0.6294, 0.3853, 0.6294, 0.3853, 0.6228, 0.3853, 0.6228, 0.3853, 0.6294, 0.3853, 0.1206, 0.4556, 0.1206, 0.4556, 0.1272, 0.3853, 0.1272, 0.4556, 0.1206, 0.4556, 0.1272, 0.4556, 0.1272, 0.4556, 0.1206, 0.3853, 0.1272, 0.3853, 0.1206, 0.3853, 0.1206, 0.3853, 0.1272, 0.4556, 0.1272, 0.3853, 0.1272, 0.3853, 0.1272, 0.4556, 0.1272, 0.8169, 0.7254, 0.8097, 0.7254, 0.8097, 0.7186, 0.8169, 0.7186, 0.7835, 0.7254, 0.7567, 0.7254, 0.7567, 0.7186, 0.7835, 0.7186, 0.7165, 0.7254, 0.6893, 0.7254, 0.6893, 0.7186, 0.7165, 0.7186, 0.8504, 0.7254, 0.8504, 0.7186, 0.875, 0.7415, 0.875, 0.75, 0.6496, 0.7254, 0.6496, 0.7186, 0.6496, 0.7186, 0.6496, 0.7254, 0.6831, 0.7254, 0.6496, 0.7254, 0.6496, 0.7186, 0.6831, 0.7186, 0.8504, 0.7254, 0.8169, 0.7254, 0.8169, 0.7186, 0.8504, 0.7186, 0.8097, 0.7254, 0.7835, 0.7254, 0.7835, 0.7186, 0.8097, 0.7186, 0.7567, 0.7254, 0.75, 0.7254, 0.75, 0.7186, 0.7567, 0.7186, 0.75, 0.7254, 0.7165, 0.7254, 0.7165, 0.7186, 0.75, 0.7186, 0.6893, 0.7254, 0.6831, 0.7254, 0.6831, 0.7186, 0.6893, 0.7186, 0.8504, 0.6585, 0.8504, 0.7186, 0.8504, 0.7186, 0.8504, 0.6585, 0.6496, 0.6585, 0.6496, 0.7186, 0.625, 0.7415, 0.625, 0.6667, 0.8169, 0.5915, 0.8097, 0.5915, 0.8097, 0.5331, 0.8169, 0.5331, 0.7835, 0.5915, 0.7567, 0.5915, 0.7567, 0.5331, 0.7835, 0.5331, 0.7165, 0.5915, 0.6893, 0.5915, 0.6893, 0.5331, 0.7165, 0.5331, 0.6496, 0.5246, 0.6496, 0.5331, 0.625, 0.5106, 0.625, 0.5, 0.8504, 0.5246, 0.8504, 0.5331, 0.8504, 0.5331, 0.8504, 0.5246, 0.6893, 0.5915, 0.6831, 0.5915, 0.6831, 0.5331, 0.6893, 0.5331, 0.75, 0.5915, 0.7165, 0.5915, 0.7165, 0.5331, 0.75, 0.5331, 0.7567, 0.5915, 0.75, 0.5915, 0.75, 0.5331, 0.7567, 0.5331, 0.8097, 0.5915, 0.7835, 0.5915, 0.7835, 0.5331, 0.8097, 0.5331, 0.8504, 0.5915, 0.8169, 0.5915, 0.8169, 0.5331, 0.8504, 0.5331, 0.6831, 0.5915, 0.6496, 0.5915, 0.6496, 0.5331, 0.6831, 0.5331, 0.6496, 0.5915, 0.6496, 0.5331, 0.6496, 0.5331, 0.6496, 0.5915, 0.8504, 0.5915, 0.8504, 0.5331, 0.875, 0.5106, 0.875, 0.5833])
me_cube_001.materials.append(mat_material_001)
me_cube_001.materials.append(mat_material_002)
me_cube_001.materials.append(mat_material_003)
me_cube_001.materials.append(mat_material_004)
me_cube_001.materials.append(mat_material_005)
me_cube_001.use_remesh_fix_poles = True
me_cube_001.use_remesh_preserve_attributes = False
me_cube_001.update()

# ---- objects
ob_cube = bpy.data.objects.new('Cube', me_cube_001)

# ---- transforms, parenting, visibility, modifiers, constraints
ob_cube.location = (0.0, 0.0, 24.84)

# ---- collection membership
col_collection.objects.link(ob_cube)

# ---- scene / render settings (as saved in the file)
scene.frame_start = 1; scene.frame_end = 250; scene.frame_set(1)
scene.render.engine = 'BLENDER_EEVEE_NEXT'
scene.cycles.sampling_pattern = 'TABULATED_SOBOL'
scene.cycles.use_light_tree = False
scene.view_settings.view_transform = 'Filmic'
bpy.context.view_layer.update()

# ---- added for rendering (the .blend has no active camera): camera
cam_auto = bpy.data.cameras.new('AutoCamera')
cam_auto.lens = 50.0
cam_auto.sensor_width = 36.0
cam_auto.clip_end = 1847.09
ob_auto_camera = bpy.data.objects.new('AutoCamera', cam_auto)
scene.collection.objects.link(ob_auto_camera)
ob_auto_camera.location = (105.248, -126.297, 122.475)
ob_auto_camera.rotation_euler = (1.09748, -7.21219e-08, 0.694738)
scene.camera = ob_auto_camera
bpy.context.view_layer.update()

